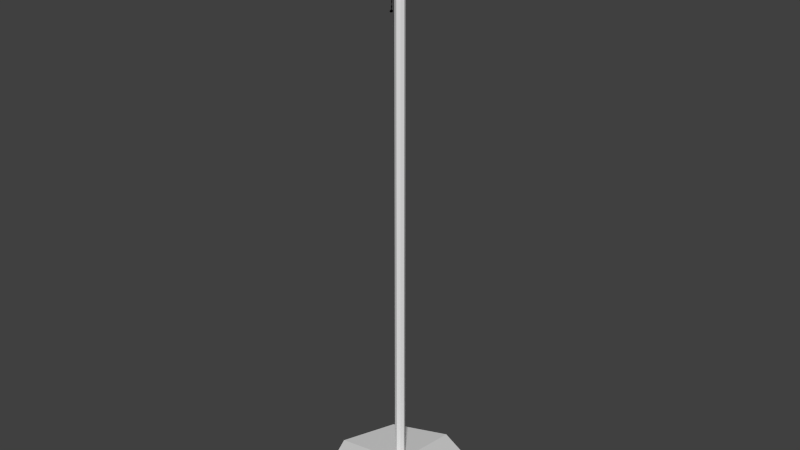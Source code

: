 # Source: tall_light_with_bulb.blend  (saved by Blender 2.73.0; exported with 4.5.12 LTS)
import bpy
from mathutils import Matrix  # noqa: F401  (used for matrix-valued properties, if any)

bpy.ops.wm.read_factory_settings(use_empty=True)
scene = bpy.context.scene
scene.name = 'Scene'

# ---- collections
col_collection_1 = bpy.data.collections.new('Collection 1'); scene.collection.children.link(col_collection_1)

# ---- materials (node trees are filled in below, after node groups)
mat_material_003 = bpy.data.materials.new('Material.003')
mat_material_003.alpha_threshold = 0.0
mat_material_003.roughness = 0.5
mat_material_001 = bpy.data.materials.new('Material.001')
mat_material_001.alpha_threshold = 0.0
mat_material_001.roughness = 0.5
mat_material_005 = bpy.data.materials.new('Material.005')
mat_material_005.alpha_threshold = 0.0
mat_material_005.diffuse_color = (0.0, 0.0, 0.0, 1.0)
mat_material_005.roughness = 0.5
mat_material_006 = bpy.data.materials.new('Material.006')
mat_material_006.alpha_threshold = 0.0
mat_material_006.roughness = 0.5

# ---- material node trees
mat_material_003.use_nodes = True; mat_material_003.node_tree.nodes.clear()
_N = mat_material_003.node_tree.nodes; _L = mat_material_003.node_tree.links
n0 = _N.new('ShaderNodeOutputMaterial'); n0.name = 'Material Output'; n0.location = (300, 300)
n1 = _N.new('ShaderNodeBsdfDiffuse'); n1.name = 'Diffuse BSDF'; n1.location = (10, 300)
n1.inputs[0].default_value = (0.002458, 0.8, 0.0, 1.0)
_L.new(n1.outputs[0], n0.inputs[0])
n0.is_active_output = True
mat_material_001.use_nodes = True; mat_material_001.node_tree.nodes.clear()
_N = mat_material_001.node_tree.nodes; _L = mat_material_001.node_tree.links
n0 = _N.new('ShaderNodeOutputMaterial'); n0.name = 'Material Output'; n0.location = (300, 300)
n1 = _N.new('ShaderNodeBsdfDiffuse'); n1.name = 'Diffuse BSDF'; n1.location = (10, 300)
n1.inputs[0].default_value = (0.07587, 0.07675, 0.8, 1.0)
_L.new(n1.outputs[0], n0.inputs[0])
n0.is_active_output = True
mat_material_006.use_nodes = True; mat_material_006.node_tree.nodes.clear()
_N = mat_material_006.node_tree.nodes; _L = mat_material_006.node_tree.links
n0 = _N.new('ShaderNodeOutputMaterial'); n0.name = 'Material Output'; n0.location = (300, 300)
n1 = _N.new('ShaderNodeBsdfDiffuse'); n1.name = 'Diffuse BSDF'; n1.location = (10, 300)
n1.inputs[0].default_value = (0.8, 0.0, 0.7344, 1.0)
_L.new(n1.outputs[0], n0.inputs[0])
n0.is_active_output = True

# ---- world
world_world = bpy.data.worlds.new('World'); scene.world = world_world
world_world.color = (0.05088, 0.05088, 0.05088)
world_world.use_sun_shadow = False
world_world.sun_shadow_jitter_overblur = 0.0
world_world.cycles.sampling_method = 'MANUAL'
world_world.cycles.sample_map_resolution = 256

# ---- meshes
me_cylinder_006 = bpy.data.meshes.new('Cylinder.006')
me_cylinder_006.from_pydata([(0.0, 20.0, 0.5312), (14.14, 14.14, 0.5312), (20.0, -8.742e-07, 0.5312), (14.14, -14.14, 0.5312), (-1.748e-06, -20.0, 0.5312), (-14.14, -14.14, 0.5312), (-20.0, 2.385e-07, 0.5312), (-14.14, 14.14, 0.5312), (14.23, 14.23, 2.689), (20.13, -8.714e-07, 2.689), (14.23, -14.23, 2.689), (-1.716e-06, -20.13, 2.689), (-14.23, -14.23, 2.689), (-20.13, 2.484e-07, 2.689), (-14.23, 14.23, 2.689), (4.41e-08, 20.13, 2.689), (-2.732e-07, 1.338, 5.813), (0.946, 0.946, 5.813), (1.338, -5.737e-08, 5.813), (0.946, -0.946, 5.813), (-3.901e-07, -1.338, 5.813), (-0.946, -0.946, 5.813), (-1.338, 1.707e-08, 5.813), (-0.946, 0.946, 5.813)], [], [(0, 1, 2, 3, 4, 5, 6, 7), (6, 13, 14, 7), (7, 14, 15, 0), (5, 12, 13, 6), (4, 11, 12, 5), (3, 10, 11, 4), (2, 9, 10, 3), (1, 8, 9, 2), (0, 15, 8, 1), (13, 22, 23, 14), (14, 23, 16, 15), (12, 21, 22, 13), (11, 20, 21, 12), (10, 19, 20, 11), (9, 18, 19, 10), (8, 17, 18, 9), (15, 16, 17, 8), (22, 21, 20, 19, 18, 17, 16, 23)])
me_cylinder_006.use_remesh_preserve_volume = False
me_cylinder_006.use_remesh_preserve_attributes = False
me_cylinder_006.use_mirror_vertex_groups = False
me_cylinder_006.update()
me_cylinder_004 = bpy.data.meshes.new('Cylinder.004')
me_cylinder_004.from_pydata([(7.922e-08, 1.319, 6.875), (4.299e-07, 1.226, 137.8), (0.8667, 0.8667, 137.8), (0.9328, 0.9328, 6.875), (1.226, 1.223e-07, 137.8), (1.319, 2.942e-08, 6.875), (0.8667, -0.8667, 137.8), (0.9328, -0.9328, 6.875), (3.228e-07, -1.226, 137.8), (-3.611e-08, -1.319, 6.875), (-0.8667, -0.8667, 137.8), (-0.9328, -0.9328, 6.875), (-1.226, 1.905e-07, 137.8), (-1.319, 1.028e-07, 6.875), (-0.8667, 0.8667, 137.8), (-0.9328, 0.9328, 6.875)], [], [(12, 10, 8, 6, 4, 2, 1, 14), (13, 12, 14, 15), (15, 14, 1, 0), (11, 10, 12, 13), (9, 8, 10, 11), (7, 6, 8, 9), (5, 4, 6, 7), (3, 2, 4, 5), (13, 15, 0, 3, 5, 7, 9, 11), (0, 1, 2, 3)])
me_cylinder_004.use_remesh_preserve_volume = False
me_cylinder_004.use_remesh_preserve_attributes = False
me_cylinder_004.use_mirror_vertex_groups = False
me_cylinder_004.update()
me_cylinder_001 = bpy.data.meshes.new('Cylinder.001')
me_cylinder_001.from_pydata([(-1.845e-07, 1.223, 137.9), (0.8649, 0.865, 137.9), (1.223, 9.372e-08, 137.9), (0.8649, -0.865, 137.9), (-2.914e-07, -1.223, 137.9), (-0.8649, -0.865, 137.9), (-1.223, 1.618e-07, 137.9), (-0.8649, 0.865, 137.9), (2e-06, 2.5, 140.8), (1.767, 1.768, 140.8), (2.5, -8.474e-09, 140.8), (1.767, -1.768, 140.8), (1.781e-06, -2.5, 140.8), (-1.767, -1.768, 140.8), (-2.5, 1.306e-07, 140.8), (-1.767, 1.768, 140.8), (-6.162e-06, 1.814, 143.7), (1.282, 1.282, 143.7), (1.813, 4.862e-08, 143.7), (1.282, -1.282, 143.7), (-6.321e-06, -1.814, 143.7), (-1.282, -1.282, 143.7), (-1.813, 1.495e-07, 143.7), (-1.282, 1.282, 143.7), (-6.038e-06, 2.5, 146.2), (1.767, 1.768, 146.2), (2.5, -8.474e-09, 146.2), (1.767, -1.768, 146.2), (-6.256e-06, -2.5, 146.2), (-1.768, -1.768, 146.2), (-2.5, 1.306e-07, 146.2), (-1.768, 1.768, 146.2), (-2.305e-07, 1.302, 6.219), (0.9204, 0.9205, 6.219), (1.302, 4.64e-08, 6.219), (0.9204, -0.9205, 6.219), (-3.443e-07, -1.302, 6.219), (-0.9204, -0.9205, 6.219), (-1.302, 1.188e-07, 6.219), (-0.9204, 0.9205, 6.219)], [], [(8, 24, 25, 9), (32, 0, 1, 33), (33, 1, 2, 34), (34, 2, 3, 35), (35, 3, 4, 36), (36, 4, 5, 37), (37, 5, 6, 38), (0, 7, 15, 8), (39, 7, 0, 32), (38, 6, 7, 39), (16, 17, 25, 24), (7, 6, 14, 15), (6, 5, 13, 14), (5, 4, 12, 13), (4, 3, 11, 12), (3, 2, 10, 11), (2, 1, 9, 10), (1, 0, 8, 9), (14, 30, 31, 15), (15, 31, 24, 8), (14, 13, 29, 30), (12, 28, 29, 13), (11, 27, 28, 12), (10, 26, 27, 11), (9, 25, 26, 10), (17, 16, 23, 22, 21, 20, 19, 18), (19, 20, 28, 27), (21, 22, 30, 29), (23, 16, 24, 31), (31, 30, 22, 23), (29, 28, 20, 21), (27, 26, 18, 19), (17, 18, 26, 25), (38, 39, 32, 33, 34, 35, 36, 37)])
me_cylinder_001.polygons.foreach_set('use_smooth', [True] * 34)
_uv = me_cylinder_001.uv_layers.new(name='UVMap')
_uv.uv.foreach_set('vector', [0.0312, 0.979, 0.03144, 1.0, 0.02364, 0.9999, 0.02419, 0.9788, 0.03335, 4.244e-05, 0.03109, 0.9654, 0.0249, 0.9652, 0.02606, 5.299e-05, 0.02606, 5.299e-05, 0.0249, 0.9652, 0.01885, 0.9648, 0.01877, 6.701e-05, 0.01877, 6.701e-05, 0.01885, 0.9648, 0.01293, 0.9644, 0.01148, 8.462e-05, 0.01148, 8.462e-05, 0.01293, 0.9644, 0.007302, 0.9638, 0.004189, 0.0001059, 0.06252, 3.615e-05, 0.05476, 0.9636, 0.04918, 0.9643, 0.05523, 3.207e-05, 0.05523, 3.207e-05, 0.04918, 0.9643, 0.0433, 0.9648, 0.04793, 3.195e-05, 0.03109, 0.9654, 0.03728, 0.9652, 0.03819, 0.9787, 0.0312, 0.979, 0.04064, 3.543e-05, 0.03728, 0.9652, 0.03109, 0.9654, 0.03335, 4.244e-05, 0.04793, 3.195e-05, 0.0433, 0.9648, 0.03728, 0.9652, 0.04064, 3.543e-05, 0.09843, 0.03354, 0.09809, 0.02769, 0.1142, 0.02262, 0.1142, 0.03961, 0.03728, 0.9652, 0.0433, 0.9648, 0.04533, 0.978, 0.03819, 0.9787, 0.0433, 0.9648, 0.04918, 0.9643, 0.05261, 0.9772, 0.04533, 0.978, 0.04918, 0.9643, 0.05476, 0.9636, 0.0601, 0.9757, 0.05261, 0.9772, 0.007302, 0.9638, 0.01293, 0.9644, 0.009631, 0.9775, 0.001992, 0.9761, 0.01293, 0.9644, 0.01885, 0.9648, 0.017, 0.9782, 0.009631, 0.9775, 0.01885, 0.9648, 0.0249, 0.9652, 0.02419, 0.9788, 0.017, 0.9782, 0.0249, 0.9652, 0.03109, 0.9654, 0.0312, 0.979, 0.02419, 0.9788, 0.04533, 0.978, 0.04699, 0.9992, 0.03922, 0.9997, 0.03819, 0.9787, 0.03819, 0.9787, 0.03922, 0.9997, 0.03144, 1.0, 0.0312, 0.979, 0.04533, 0.978, 0.05261, 0.9772, 0.05476, 0.9985, 0.04699, 0.9992, 0.0601, 0.9757, 0.06252, 0.9977, 0.05476, 0.9985, 0.05261, 0.9772, 0.009631, 0.9775, 0.007932, 0.9992, 3.195e-05, 0.9986, 0.001992, 0.9761, 0.017, 0.9782, 0.0158, 0.9997, 0.007932, 0.9992, 0.009631, 0.9775, 0.02419, 0.9788, 0.02364, 0.9999, 0.0158, 0.9997, 0.017, 0.9782, 0.09809, 0.02769, 0.09843, 0.03354, 0.09478, 0.03778, 0.08842, 0.03877, 0.08161, 0.03522, 0.07544, 0.02742, 0.08528, 0.02235, 0.09338, 0.02292, 0.08528, 0.02235, 0.07544, 0.02742, 0.06671, 5.549e-05, 0.0882, 3.195e-05, 0.08161, 0.03522, 0.08842, 0.03877, 0.08965, 0.05474, 0.07529, 0.05175, 0.09478, 0.03778, 0.09843, 0.03354, 0.1142, 0.03961, 0.1036, 0.05069, 0.1036, 0.05069, 0.08965, 0.05474, 0.08842, 0.03877, 0.09478, 0.03778, 0.07529, 0.05175, 0.06258, 0.04357, 0.07544, 0.02742, 0.08161, 0.03522, 0.0882, 3.195e-05, 0.105, 0.008182, 0.09338, 0.02292, 0.08528, 0.02235, 0.09809, 0.02769, 0.09338, 0.02292, 0.105, 0.008182, 0.1142, 0.02262, 0.0742, 0.05481, 0.07901, 0.05962, 0.07902, 0.06642, 0.0742, 0.07124, 0.0674, 0.07124, 0.06258, 0.06642, 0.06258, 0.05962, 0.06739, 0.05481])
me_cylinder_001.materials.append(mat_material_003)
me_cylinder_001.use_remesh_preserve_volume = False
me_cylinder_001.use_remesh_preserve_attributes = False
me_cylinder_001.use_mirror_vertex_groups = False
me_cylinder_001.update()
me_cylinder_005 = bpy.data.meshes.new('Cylinder.005')
me_cylinder_005.from_pydata([(-1.542e-07, 2.737, 151.7), (1.935, 1.935, 151.7), (2.737, 9.068e-08, 151.7), (1.935, -1.935, 151.7), (-3.935e-07, -2.737, 151.7), (-1.935, -1.935, 151.7), (-2.737, 2.429e-07, 151.7), (-1.935, 1.935, 151.7), (5.495e-07, 3.26, 149.2), (2.305, 2.305, 149.2), (3.26, 3.906e-07, 149.2), (2.305, -2.305, 149.2), (2.645e-07, -3.26, 149.2), (-2.305, -2.305, 149.2), (-3.26, 5.72e-07, 149.2), (-2.305, 2.305, 149.2), (0.9368, 0.9368, 138.1), (1.325, 1.834e-07, 138.1), (0.9368, -0.9368, 138.1), (6.999e-07, -1.325, 138.1), (-0.9368, -0.9368, 138.1), (-1.325, 2.571e-07, 138.1), (-0.9368, 0.9368, 138.1), (8.157e-07, 1.325, 138.1), (9.664e-07, 2.515, 140.8), (1.778, 1.778, 140.8), (2.515, 5.476e-08, 140.8), (1.778, -1.778, 140.8), (7.465e-07, -2.515, 140.8), (-1.778, -1.778, 140.8), (-2.515, 1.947e-07, 140.8), (-1.778, 1.778, 140.8)], [], [(8, 0, 1, 9), (9, 1, 2, 10), (10, 2, 3, 11), (11, 3, 4, 12), (12, 4, 5, 13), (13, 5, 6, 14), (1, 0, 7, 6, 5, 4, 3, 2), (15, 7, 0, 8), (14, 6, 7, 15), (30, 14, 15, 31), (31, 15, 8, 24), (29, 13, 14, 30), (28, 12, 13, 29), (27, 11, 12, 28), (26, 10, 11, 27), (25, 9, 10, 26), (24, 8, 9, 25), (23, 16, 17, 18, 19, 20, 21, 22), (23, 24, 25, 16), (16, 25, 26, 17), (17, 26, 27, 18), (18, 27, 28, 19), (19, 28, 29, 20), (20, 29, 30, 21), (22, 31, 24, 23), (21, 30, 31, 22)])
me_cylinder_005.use_remesh_preserve_volume = False
me_cylinder_005.use_remesh_preserve_attributes = False
me_cylinder_005.use_mirror_vertex_groups = False
me_cylinder_005.update()
me_cylinder_002 = bpy.data.meshes.new('Cylinder.002')
me_cylinder_002.from_pydata([(0.0, 20.0, 2.668), (14.14, 14.14, 2.668), (20.0, -8.742e-07, 2.668), (14.14, -14.14, 2.668), (-1.748e-06, -20.0, 2.668), (-14.14, -14.14, 2.668), (-20.0, 2.385e-07, 2.668), (-14.14, 14.14, 2.668), (-2.601e-07, 1.333, 5.81), (0.9428, 0.9428, 5.81), (1.333, 1.02e-08, 5.81), (0.9428, -0.9428, 5.81), (-3.767e-07, -1.333, 5.81), (-0.9428, -0.9428, 5.81), (-1.333, 8.438e-08, 5.81), (-0.9428, 0.9428, 5.81), (-2.601e-07, 1.333, 5.81), (0.9428, 0.9428, 5.81), (1.333, 1.02e-08, 5.81), (0.9428, -0.9428, 5.81), (-3.767e-07, -1.333, 5.81), (-0.9428, -0.9428, 5.81), (-1.333, 8.438e-08, 5.81), (-0.9428, 0.9428, 5.81), (-6.212e-08, 1.333, 4.518), (0.9428, 0.9428, 4.518), (1.333, 1.02e-08, 4.518), (0.9428, -0.9428, 4.518), (-1.787e-07, -1.333, 4.518), (-0.9428, -0.9428, 4.518), (-1.333, 8.438e-08, 4.518), (-0.9428, 0.9428, 4.518), (0.0, 20.0, 0.8081), (14.14, 14.14, 0.8081), (20.0, -8.742e-07, 0.8081), (14.14, -14.14, 0.8081), (-1.748e-06, -20.0, 0.8081), (-14.14, -14.14, 0.8081), (-20.0, 2.385e-07, 0.8081), (-14.14, 14.14, 0.8081), (0.0, 20.0, 2.668), (14.14, 14.14, 2.668), (20.0, -8.742e-07, 2.668), (14.14, -14.14, 2.668), (-1.748e-06, -20.0, 2.668), (-14.14, -14.14, 2.668), (-20.0, 2.385e-07, 2.668), (-14.14, 14.14, 2.668), (-2.601e-07, 1.333, 5.81), (0.9428, 0.9428, 5.81), (1.333, 1.02e-08, 5.81), (0.9428, -0.9428, 5.81), (-3.767e-07, -1.333, 5.81), (-0.9428, -0.9428, 5.81), (-1.333, 8.438e-08, 5.81), (-0.9428, 0.9428, 5.81)], [(49, 41), (50, 42), (51, 43), (52, 44), (53, 45), (54, 46), (55, 47), (40, 48)], [(6, 14, 15, 7), (7, 15, 8, 0), (5, 13, 14, 6), (4, 12, 13, 5), (3, 11, 12, 4), (2, 10, 11, 3), (1, 9, 10, 2), (0, 8, 9, 1), (9, 8, 16, 17), (10, 9, 17, 18), (11, 10, 18, 19), (12, 11, 19, 20), (13, 12, 20, 21), (14, 13, 21, 22), (8, 15, 23, 16), (15, 14, 22, 23), (22, 21, 29, 30), (21, 20, 28, 29), (20, 19, 27, 28), (19, 18, 26, 27), (18, 17, 25, 26), (30, 29, 28, 27, 26, 25, 24, 31), (17, 16, 24, 25), (16, 23, 31, 24), (23, 22, 30, 31), (32, 33, 34, 35, 36, 37, 38, 39), (38, 46, 47, 39), (39, 47, 40, 32), (37, 45, 46, 38), (36, 44, 45, 37), (35, 43, 44, 36), (34, 42, 43, 35), (33, 41, 42, 34), (32, 40, 41, 33)])
me_cylinder_002.polygons.foreach_set('use_smooth', [True] * 34)
_uv = me_cylinder_002.uv_layers.new(name='UVMap')
_uv.uv.foreach_set('vector', [0.0001646, 0.151, 0.2342, 0.2464, 0.2342, 0.26, 0.0001646, 0.3554, 0.0001646, 0.3554, 0.2342, 0.26, 0.2437, 0.2698, 0.143, 0.5016, 0.143, 0.004856, 0.2437, 0.2366, 0.2342, 0.2464, 0.0001646, 0.151, 0.3473, 0.0001646, 0.2574, 0.2363, 0.2437, 0.2366, 0.143, 0.004856, 0.5061, 0.1626, 0.2679, 0.2472, 0.2589, 0.237, 0.3701, 0.01007, 0.4967, 0.3668, 0.2673, 0.2608, 0.2679, 0.2472, 0.5061, 0.1626, 0.3473, 0.5062, 0.2574, 0.2701, 0.2673, 0.2608, 0.4967, 0.3668, 0.143, 0.5016, 0.2437, 0.2698, 0.2574, 0.2701, 0.3473, 0.5062, 0.2574, 0.2701, 0.2437, 0.2698, 0.2437, 0.2698, 0.2574, 0.2701, 0.2673, 0.2608, 0.2574, 0.2701, 0.2574, 0.2701, 0.2673, 0.2608, 0.2679, 0.2472, 0.2673, 0.2608, 0.2673, 0.2608, 0.2679, 0.2472, 0.2589, 0.237, 0.2679, 0.2472, 0.2679, 0.2472, 0.2589, 0.237, 0.2437, 0.2366, 0.2574, 0.2363, 0.2574, 0.2363, 0.2437, 0.2366, 0.2342, 0.2464, 0.2437, 0.2366, 0.2437, 0.2366, 0.2342, 0.2464, 0.2437, 0.2698, 0.2342, 0.26, 0.2342, 0.26, 0.2437, 0.2698, 0.2342, 0.26, 0.2342, 0.2464, 0.2342, 0.2464, 0.2342, 0.26, 0.4368, 0.5238, 0.4232, 0.5238, 0.4232, 0.5066, 0.4368, 0.5066, 0.4232, 0.5238, 0.4096, 0.5238, 0.4096, 0.5066, 0.4232, 0.5066, 0.5186, 0.5238, 0.5049, 0.5238, 0.5049, 0.5066, 0.5186, 0.5066, 0.5049, 0.5238, 0.4913, 0.5238, 0.4913, 0.5066, 0.5049, 0.5066, 0.4913, 0.5238, 0.4777, 0.5238, 0.4777, 0.5066, 0.4913, 0.5066, 0.5189, 0.5298, 0.5189, 0.5162, 0.5285, 0.5066, 0.5421, 0.5066, 0.5518, 0.5162, 0.5518, 0.5298, 0.5421, 0.5395, 0.5285, 0.5395, 0.4777, 0.5238, 0.4641, 0.5238, 0.4641, 0.5066, 0.4777, 0.5066, 0.4641, 0.5238, 0.4504, 0.5238, 0.4504, 0.5066, 0.4641, 0.5066, 0.4504, 0.5238, 0.4368, 0.5238, 0.4368, 0.5066, 0.4504, 0.5066, 0.651, 0.0001646, 0.8553, 0.0001646, 0.9998, 0.1447, 0.9998, 0.349, 0.8553, 0.4936, 0.651, 0.4936, 0.5064, 0.349, 0.5064, 0.1447, 0.0001646, 0.5314, 0.0001646, 0.5066, 0.2045, 0.5066, 0.2045, 0.5314, 0.2049, 0.6069, 0.2049, 0.5821, 0.4092, 0.5821, 0.4092, 0.6069, 0.0001646, 0.6069, 0.0001646, 0.5821, 0.2045, 0.5821, 0.2045, 0.6069, 0.4092, 0.5569, 0.4092, 0.5817, 0.2049, 0.5817, 0.2049, 0.5569, 0.4092, 0.5317, 0.4092, 0.5566, 0.2049, 0.5566, 0.2049, 0.5317, 0.4092, 0.5066, 0.4092, 0.5314, 0.2049, 0.5314, 0.2049, 0.5066, 0.2045, 0.5317, 0.2045, 0.5566, 0.0001646, 0.5566, 0.0001646, 0.5317, 0.0001646, 0.5817, 0.0001646, 0.5569, 0.2045, 0.5569, 0.2045, 0.5817])
me_cylinder_002.materials.append(mat_material_001)
me_cylinder_002.use_remesh_preserve_volume = False
me_cylinder_002.use_remesh_preserve_attributes = False
me_cylinder_002.use_mirror_vertex_groups = False
me_cylinder_002.update()
me_cylinder_003 = bpy.data.meshes.new('Cylinder.003')
me_cylinder_003.from_pydata([(-2.2, 0.9023, 142.7), (-2.135, 0.8748, 142.8), (-2.264, 0.9298, 142.8), (-2.049, 1.258, 142.9), (-2.029, 1.124, 143.0), (-2.159, 1.179, 143.0), (-2.106, 1.122, 143.4), (-2.07, 1.029, 143.3), (-2.199, 1.084, 143.3), (-2.293, 0.6826, 143.4), (-2.2, 0.721, 143.3), (-2.33, 0.776, 143.3), (-2.351, 0.5469, 142.9), (-2.241, 0.626, 143.0), (-2.37, 0.681, 143.0), (-3.525, 1.607, 126.6), (-2.17, 0.9529, 143.1), (-3.358, 1.484, 126.6), (-2.17, 0.9422, 143.1), (-3.328, 1.278, 126.6), (-2.179, 0.9117, 143.1), (-3.452, 1.111, 126.6), (-2.191, 0.8795, 143.1), (-3.658, 1.079, 126.6), (-2.199, 0.8643, 143.1), (-3.825, 1.202, 126.5), (-2.199, 0.8751, 143.2), (-3.856, 1.407, 126.5), (-2.191, 0.9056, 143.2), (-3.731, 1.575, 126.5), (-2.179, 0.9377, 143.2), (-3.152, 1.427, 142.8), (-3.102, 1.379, 142.7), (-3.101, 1.284, 142.7), (-3.149, 1.198, 142.7), (-3.219, 1.172, 142.8), (-3.271, 1.221, 142.8), (-3.27, 1.315, 142.8), (-3.219, 1.4, 142.8), (-3.406, 1.438, 141.6), (-3.4, 1.341, 141.6), (-3.454, 1.258, 141.6), (-3.537, 1.236, 141.6), (-3.6, 1.289, 141.7), (-3.605, 1.386, 141.7), (-3.552, 1.47, 141.7), (-3.469, 1.491, 141.6), (-2.78, 1.235, 143.0), (-2.753, 1.195, 142.9), (-2.763, 1.104, 142.9), (-2.806, 1.016, 142.9), (-2.854, 0.9827, 143.0), (-2.882, 1.023, 143.1), (-2.872, 1.114, 143.1), (-2.83, 1.202, 143.1), (-3.394, 1.489, 142.2), (-3.33, 1.435, 142.2), (-3.321, 1.337, 142.1), (-3.374, 1.254, 142.2), (-3.458, 1.232, 142.2), (-3.522, 1.286, 142.2), (-3.529, 1.383, 142.2), (-3.476, 1.467, 142.2), (-3.512, 1.472, 131.8), (-3.509, 1.446, 131.8), (-3.524, 1.424, 131.8), (-3.548, 1.419, 131.8), (-3.567, 1.434, 131.8), (-3.57, 1.46, 131.8), (-3.555, 1.482, 131.8), (-3.531, 1.487, 131.8), (-3.227, 1.575, 126.9), (-3.182, 1.265, 126.9), (-3.37, 1.011, 126.9), (-3.681, 0.9622, 126.9), (-3.932, 1.147, 126.8), (-3.978, 1.458, 126.8), (-3.79, 1.712, 126.8), (-3.479, 1.761, 126.9), (-3.517, 1.584, 127.1), (-3.39, 1.49, 127.1), (-3.367, 1.332, 127.1), (-3.463, 1.203, 127.1), (-3.62, 1.177, 127.1), (-3.748, 1.271, 127.1), (-3.77, 1.429, 127.1), (-3.675, 1.559, 127.1), (-3.554, 1.43, 127.2), (-3.526, 1.41, 127.2), (-3.521, 1.376, 127.2), (-3.542, 1.347, 127.2), (-3.576, 1.342, 127.2), (-3.604, 1.362, 127.2), (-3.609, 1.396, 127.2), (-3.588, 1.424, 127.2), (-2.596, 1.078, 143.1), (-2.356, 1.101, 143.1), (-2.347, 1.067, 143.0), (-2.591, 1.067, 143.0), (-2.366, 0.9797, 143.0), (-2.595, 1.042, 143.0), (-2.403, 0.8898, 143.0), (-2.606, 1.017, 143.0), (-2.435, 0.8499, 143.1), (-2.617, 1.007, 143.1), (-2.444, 0.8837, 143.2), (-2.622, 1.017, 143.1), (-2.426, 0.9714, 143.2), (-2.618, 1.042, 143.1), (-2.389, 1.061, 143.2), (-2.607, 1.067, 143.1), (-2.982, 1.226, 142.9), (-2.983, 1.202, 142.9), (-2.995, 1.178, 142.9), (-3.011, 1.17, 142.9), (-3.022, 1.182, 142.9), (-3.02, 1.207, 142.9), (-3.008, 1.23, 142.9), (-2.992, 1.238, 142.9), (-3.299, 1.358, 142.5), (-3.287, 1.347, 142.5), (-3.286, 1.326, 142.5), (-3.297, 1.307, 142.5), (-3.313, 1.302, 142.5), (-3.326, 1.313, 142.5), (-3.326, 1.334, 142.5), (-3.315, 1.352, 142.5), (-3.418, 1.385, 141.9), (-3.416, 1.354, 141.9), (-3.433, 1.327, 141.9), (-3.46, 1.32, 141.9), (-3.48, 1.337, 141.9), (-3.482, 1.369, 141.9), (-3.465, 1.396, 141.9), (-3.439, 1.403, 141.9), (-3.513, 1.412, 141.4), (-3.49, 1.392, 141.4), (-3.488, 1.358, 141.4), (-3.507, 1.328, 141.4), (-3.537, 1.32, 141.4), (-3.56, 1.339, 141.4), (-3.562, 1.374, 141.4), (-3.543, 1.404, 141.4), (-3.452, 1.442, 141.0), (-3.446, 1.345, 141.0), (-3.5, 1.262, 141.0), (-3.583, 1.241, 141.1), (-3.647, 1.294, 141.1), (-3.653, 1.391, 141.1), (-3.599, 1.474, 141.1), (-3.516, 1.496, 141.1), (-3.538, 1.397, 140.7), (-3.536, 1.363, 140.7), (-3.556, 1.333, 140.7), (-3.586, 1.325, 140.7), (-3.609, 1.344, 140.7), (-3.611, 1.379, 140.7), (-3.591, 1.409, 140.7), (-3.562, 1.416, 140.7), (-3.497, 1.447, 140.3), (-3.49, 1.351, 140.3), (-3.544, 1.267, 140.3), (-3.629, 1.246, 140.3), (-3.693, 1.3, 140.3), (-3.699, 1.396, 140.3), (-3.645, 1.48, 140.3), (-3.561, 1.501, 140.3), (-3.571, 1.412, 139.9), (-3.569, 1.373, 139.9), (-3.59, 1.34, 139.9), (-3.625, 1.331, 139.9), (-3.651, 1.353, 139.9), (-3.653, 1.392, 139.9), (-3.631, 1.426, 139.9), (-3.598, 1.434, 139.9), (-3.527, 1.454, 139.5), (-3.52, 1.357, 139.5), (-3.575, 1.273, 139.5), (-3.66, 1.252, 139.5), (-3.725, 1.306, 139.5), (-3.732, 1.403, 139.5), (-3.677, 1.487, 139.5), (-3.592, 1.508, 139.5), (-3.584, 1.407, 139.0), (-3.581, 1.365, 139.0), (-3.605, 1.328, 139.0), (-3.643, 1.319, 139.1), (-3.671, 1.343, 139.1), (-3.674, 1.385, 139.1), (-3.65, 1.422, 139.1), (-3.613, 1.431, 139.1), (-3.538, 1.46, 138.6), (-3.531, 1.363, 138.6), (-3.585, 1.279, 138.6), (-3.671, 1.259, 138.6), (-3.737, 1.313, 138.6), (-3.744, 1.41, 138.6), (-3.69, 1.494, 138.6), (-3.604, 1.514, 138.6), (-3.591, 1.424, 138.1), (-3.588, 1.379, 138.1), (-3.613, 1.34, 138.1), (-3.653, 1.331, 138.2), (-3.684, 1.356, 138.2), (-3.687, 1.401, 138.2), (-3.662, 1.439, 138.2), (-3.622, 1.449, 138.2), (-3.534, 1.467, 137.7), (-3.526, 1.369, 137.7), (-3.581, 1.286, 137.7), (-3.668, 1.266, 137.7), (-3.735, 1.32, 137.7), (-3.742, 1.418, 137.7), (-3.687, 1.501, 137.7), (-3.601, 1.521, 137.7), (-3.596, 1.42, 137.1), (-3.594, 1.39, 137.1), (-3.611, 1.365, 137.1), (-3.637, 1.359, 137.1), (-3.658, 1.375, 137.1), (-3.66, 1.405, 137.1), (-3.643, 1.43, 137.1), (-3.617, 1.436, 137.1), (-3.517, 1.474, 136.6), (-3.509, 1.377, 136.6), (-3.565, 1.294, 136.6), (-3.652, 1.274, 136.6), (-3.72, 1.329, 136.6), (-3.728, 1.426, 136.6), (-3.672, 1.509, 136.6), (-3.585, 1.529, 136.6), (-3.585, 1.424, 136.2), (-3.501, 1.483, 135.8), (-3.556, 1.444, 135.3), (-3.488, 1.494, 134.9), (-3.547, 1.456, 134.4), (-3.476, 1.507, 134.0), (-3.533, 1.468, 133.6), (-3.46, 1.521, 133.1), (-3.527, 1.481, 132.7), (-3.441, 1.527, 132.3), (-3.582, 1.399, 136.2), (-3.493, 1.385, 135.8), (-3.553, 1.406, 135.3), (-3.479, 1.397, 134.9), (-3.543, 1.418, 134.4), (-3.467, 1.409, 134.0), (-3.529, 1.433, 133.6), (-3.45, 1.424, 133.1), (-3.524, 1.448, 132.7), (-3.431, 1.429, 132.3), (-3.597, 1.378, 136.2), (-3.548, 1.302, 135.8), (-3.575, 1.374, 135.3), (-3.535, 1.314, 134.9), (-3.565, 1.386, 134.4), (-3.523, 1.327, 134.0), (-3.55, 1.403, 133.6), (-3.507, 1.341, 133.1), (-3.543, 1.42, 132.7), (-3.487, 1.346, 132.3), (-3.619, 1.373, 136.2), (-3.637, 1.283, 135.8), (-3.609, 1.367, 135.3), (-3.624, 1.294, 134.9), (-3.599, 1.379, 134.4), (-3.612, 1.307, 134.0), (-3.582, 1.396, 133.6), (-3.597, 1.322, 133.1), (-3.574, 1.414, 132.7), (-3.578, 1.327, 132.3), (-3.637, 1.387, 136.2), (-3.705, 1.338, 135.8), (-3.635, 1.388, 135.3), (-3.693, 1.35, 134.9), (-3.626, 1.4, 134.4), (-3.682, 1.363, 134.0), (-3.607, 1.416, 133.6), (-3.667, 1.378, 133.1), (-3.598, 1.433, 132.7), (-3.65, 1.384, 132.3), (-3.639, 1.412, 136.2), (-3.713, 1.435, 135.8), (-3.639, 1.426, 135.3), (-3.702, 1.447, 134.9), (-3.63, 1.438, 134.4), (-3.691, 1.461, 134.0), (-3.61, 1.452, 133.6), (-3.677, 1.476, 133.1), (-3.601, 1.466, 132.7), (-3.66, 1.482, 132.3), (-3.624, 1.433, 136.2), (-3.657, 1.518, 135.8), (-3.617, 1.458, 135.3), (-3.646, 1.53, 134.9), (-3.608, 1.47, 134.4), (-3.635, 1.544, 134.0), (-3.59, 1.481, 133.6), (-3.62, 1.558, 133.1), (-3.582, 1.494, 132.7), (-3.603, 1.564, 132.3), (-3.512, 1.583, 132.3), (-3.551, 1.501, 132.7), (-3.531, 1.577, 133.1), (-3.558, 1.488, 133.6), (-3.546, 1.563, 134.0), (-3.574, 1.478, 134.4), (-3.558, 1.55, 134.9), (-3.583, 1.465, 135.3), (-3.57, 1.538, 135.8), (-3.602, 1.438, 136.2), (-3.513, 1.543, 127.8), (-3.522, 1.462, 128.4), (-3.489, 1.554, 128.9), (-3.503, 1.455, 129.5), (-3.471, 1.534, 130.1), (-3.488, 1.45, 130.7), (-3.476, 1.548, 131.2), (-3.404, 1.492, 131.2), (-3.462, 1.43, 130.7), (-3.396, 1.476, 130.1), (-3.48, 1.437, 129.5), (-3.412, 1.496, 129.0), (-3.501, 1.447, 128.4), (-3.434, 1.484, 127.8), (-3.393, 1.393, 131.2), (-3.458, 1.395, 130.7), (-3.384, 1.378, 130.1), (-3.477, 1.407, 129.5), (-3.399, 1.397, 129.0), (-3.498, 1.421, 128.4), (-3.42, 1.385, 127.8), (-3.45, 1.311, 131.2), (-3.478, 1.366, 130.7), (-3.443, 1.296, 130.1), (-3.494, 1.383, 129.5), (-3.458, 1.315, 129.0), (-3.514, 1.399, 128.4), (-3.48, 1.303, 127.8), (-3.542, 1.293, 131.2), (-3.511, 1.36, 130.7), (-3.537, 1.278, 130.1), (-3.523, 1.377, 129.5), (-3.554, 1.298, 128.9), (-3.539, 1.395, 128.4), (-3.578, 1.287, 127.8), (-3.615, 1.349, 131.2), (-3.537, 1.38, 130.7), (-3.611, 1.335, 130.1), (-3.546, 1.395, 129.5), (-3.631, 1.356, 128.9), (-3.559, 1.41, 128.4), (-3.657, 1.345, 127.8), (-3.625, 1.448, 131.2), (-3.541, 1.415, 130.7), (-3.623, 1.434, 130.1), (-3.55, 1.425, 129.5), (-3.644, 1.454, 128.9), (-3.563, 1.436, 128.4), (-3.671, 1.444, 127.8), (-3.568, 1.53, 131.2), (-3.521, 1.444, 130.7), (-3.565, 1.516, 130.1), (-3.532, 1.449, 129.5), (-3.585, 1.537, 128.9), (-3.547, 1.457, 128.4), (-3.611, 1.526, 127.8)], [], [(0, 3, 4, 1), (1, 4, 5, 2), (0, 2, 5, 3), (3, 6, 7, 4), (4, 7, 8, 5), (5, 8, 6, 3), (6, 9, 10, 7), (7, 10, 11, 8), (8, 11, 9, 6), (9, 12, 13, 10), (10, 13, 14, 11), (11, 14, 12, 9), (12, 0, 1, 13), (13, 1, 2, 14), (14, 2, 0, 12), (96, 16, 18, 97), (97, 18, 20, 99), (99, 20, 22, 101), (101, 22, 24, 103), (103, 24, 26, 105), (105, 26, 28, 107), (18, 16, 30, 28, 26, 24, 22, 20), (109, 30, 16, 96), (107, 28, 30, 109), (15, 17, 19, 21, 23, 25, 27, 29), (125, 37, 38, 126), (126, 38, 31, 119), (124, 36, 37, 125), (123, 35, 36, 124), (122, 34, 35, 123), (121, 33, 34, 122), (120, 32, 33, 121), (119, 31, 32, 120), (135, 46, 39, 136), (136, 39, 40, 137), (137, 40, 41, 138), (138, 41, 42, 139), (139, 42, 43, 140), (140, 43, 44, 141), (142, 45, 46, 135), (141, 44, 45, 142), (116, 53, 54, 117), (117, 54, 47, 118), (115, 52, 53, 116), (114, 51, 52, 115), (113, 50, 51, 114), (112, 49, 50, 113), (111, 48, 49, 112), (118, 47, 48, 111), (134, 55, 56, 127), (127, 56, 57, 128), (128, 57, 58, 129), (129, 58, 59, 130), (130, 59, 60, 131), (131, 60, 61, 132), (133, 62, 55, 134), (132, 61, 62, 133), (353, 68, 69, 360), (360, 69, 70, 317), (346, 67, 68, 353), (339, 66, 67, 346), (332, 65, 66, 339), (325, 64, 65, 332), (318, 63, 64, 325), (317, 70, 63, 318), (15, 78, 71, 17), (17, 71, 72, 19), (19, 72, 73, 21), (21, 73, 74, 23), (23, 74, 75, 25), (25, 75, 76, 27), (29, 77, 78, 15), (27, 76, 77, 29), (78, 79, 80, 71), (71, 80, 81, 72), (72, 81, 82, 73), (73, 82, 83, 74), (74, 83, 84, 75), (75, 84, 85, 76), (77, 86, 79, 78), (76, 85, 86, 77), (79, 87, 88, 80), (80, 88, 89, 81), (81, 89, 90, 82), (82, 90, 91, 83), (83, 91, 92, 84), (84, 92, 93, 85), (86, 94, 87, 79), (85, 93, 94, 86), (53, 108, 110, 54), (108, 107, 109, 110), (54, 110, 95, 47), (110, 109, 96, 95), (52, 106, 108, 53), (106, 105, 107, 108), (51, 104, 106, 52), (104, 103, 105, 106), (50, 102, 104, 51), (102, 101, 103, 104), (49, 100, 102, 50), (100, 99, 101, 102), (48, 98, 100, 49), (98, 97, 99, 100), (47, 95, 98, 48), (95, 96, 97, 98), (31, 118, 111, 32), (32, 111, 112, 33), (33, 112, 113, 34), (34, 113, 114, 35), (35, 114, 115, 36), (36, 115, 116, 37), (38, 117, 118, 31), (37, 116, 117, 38), (55, 119, 120, 56), (56, 120, 121, 57), (57, 121, 122, 58), (58, 122, 123, 59), (59, 123, 124, 60), (60, 124, 125, 61), (62, 126, 119, 55), (61, 125, 126, 62), (44, 132, 133, 45), (45, 133, 134, 46), (43, 131, 132, 44), (42, 130, 131, 43), (41, 129, 130, 42), (40, 128, 129, 41), (39, 127, 128, 40), (46, 134, 127, 39), (148, 141, 142, 149), (149, 142, 135, 150), (147, 140, 141, 148), (146, 139, 140, 147), (145, 138, 139, 146), (144, 137, 138, 145), (143, 136, 137, 144), (150, 135, 136, 143), (158, 150, 143, 151), (151, 143, 144, 152), (152, 144, 145, 153), (153, 145, 146, 154), (154, 146, 147, 155), (155, 147, 148, 156), (157, 149, 150, 158), (156, 148, 149, 157), (164, 156, 157, 165), (165, 157, 158, 166), (163, 155, 156, 164), (162, 154, 155, 163), (161, 153, 154, 162), (160, 152, 153, 161), (159, 151, 152, 160), (166, 158, 151, 159), (174, 166, 159, 167), (167, 159, 160, 168), (168, 160, 161, 169), (169, 161, 162, 170), (170, 162, 163, 171), (171, 163, 164, 172), (173, 165, 166, 174), (172, 164, 165, 173), (180, 172, 173, 181), (181, 173, 174, 182), (179, 171, 172, 180), (178, 170, 171, 179), (177, 169, 170, 178), (176, 168, 169, 177), (175, 167, 168, 176), (182, 174, 167, 175), (190, 182, 175, 183), (183, 175, 176, 184), (184, 176, 177, 185), (185, 177, 178, 186), (186, 178, 179, 187), (187, 179, 180, 188), (189, 181, 182, 190), (188, 180, 181, 189), (196, 188, 189, 197), (197, 189, 190, 198), (195, 187, 188, 196), (194, 186, 187, 195), (193, 185, 186, 194), (192, 184, 185, 193), (191, 183, 184, 192), (198, 190, 183, 191), (206, 198, 191, 199), (199, 191, 192, 200), (200, 192, 193, 201), (201, 193, 194, 202), (202, 194, 195, 203), (203, 195, 196, 204), (205, 197, 198, 206), (204, 196, 197, 205), (212, 204, 205, 213), (213, 205, 206, 214), (211, 203, 204, 212), (210, 202, 203, 211), (209, 201, 202, 210), (208, 200, 201, 209), (207, 199, 200, 208), (214, 206, 199, 207), (222, 214, 207, 215), (215, 207, 208, 216), (216, 208, 209, 217), (217, 209, 210, 218), (218, 210, 211, 219), (219, 211, 212, 220), (221, 213, 214, 222), (220, 212, 213, 221), (228, 220, 221, 229), (229, 221, 222, 230), (227, 219, 220, 228), (226, 218, 219, 227), (225, 217, 218, 226), (224, 216, 217, 225), (223, 215, 216, 224), (230, 222, 215, 223), (310, 230, 223, 231), (231, 223, 224, 241), (241, 224, 225, 251), (251, 225, 226, 261), (261, 226, 227, 271), (271, 227, 228, 281), (291, 229, 230, 310), (281, 228, 229, 291), (68, 290, 300, 69), (290, 289, 299, 300), (289, 288, 298, 299), (288, 287, 297, 298), (287, 286, 296, 297), (286, 285, 295, 296), (285, 284, 294, 295), (284, 283, 293, 294), (283, 282, 292, 293), (282, 281, 291, 292), (69, 300, 301, 70), (300, 299, 302, 301), (299, 298, 303, 302), (298, 297, 304, 303), (297, 296, 305, 304), (296, 295, 306, 305), (295, 294, 307, 306), (294, 293, 308, 307), (293, 292, 309, 308), (292, 291, 310, 309), (67, 280, 290, 68), (280, 279, 289, 290), (279, 278, 288, 289), (278, 277, 287, 288), (277, 276, 286, 287), (276, 275, 285, 286), (275, 274, 284, 285), (274, 273, 283, 284), (273, 272, 282, 283), (272, 271, 281, 282), (66, 270, 280, 67), (270, 269, 279, 280), (269, 268, 278, 279), (268, 267, 277, 278), (267, 266, 276, 277), (266, 265, 275, 276), (265, 264, 274, 275), (264, 263, 273, 274), (263, 262, 272, 273), (262, 261, 271, 272), (65, 260, 270, 66), (260, 259, 269, 270), (259, 258, 268, 269), (258, 257, 267, 268), (257, 256, 266, 267), (256, 255, 265, 266), (255, 254, 264, 265), (254, 253, 263, 264), (253, 252, 262, 263), (252, 251, 261, 262), (64, 250, 260, 65), (250, 249, 259, 260), (249, 248, 258, 259), (248, 247, 257, 258), (247, 246, 256, 257), (246, 245, 255, 256), (245, 244, 254, 255), (244, 243, 253, 254), (243, 242, 252, 253), (242, 241, 251, 252), (63, 240, 250, 64), (240, 239, 249, 250), (239, 238, 248, 249), (238, 237, 247, 248), (237, 236, 246, 247), (236, 235, 245, 246), (235, 234, 244, 245), (234, 233, 243, 244), (233, 232, 242, 243), (232, 231, 241, 242), (70, 301, 240, 63), (301, 302, 239, 240), (302, 303, 238, 239), (303, 304, 237, 238), (304, 305, 236, 237), (305, 306, 235, 236), (306, 307, 234, 235), (307, 308, 233, 234), (308, 309, 232, 233), (309, 310, 231, 232), (87, 311, 324, 88), (311, 312, 323, 324), (312, 313, 322, 323), (313, 314, 321, 322), (314, 315, 320, 321), (315, 316, 319, 320), (316, 317, 318, 319), (88, 324, 331, 89), (324, 323, 330, 331), (323, 322, 329, 330), (322, 321, 328, 329), (321, 320, 327, 328), (320, 319, 326, 327), (319, 318, 325, 326), (89, 331, 338, 90), (331, 330, 337, 338), (330, 329, 336, 337), (329, 328, 335, 336), (328, 327, 334, 335), (327, 326, 333, 334), (326, 325, 332, 333), (90, 338, 345, 91), (338, 337, 344, 345), (337, 336, 343, 344), (336, 335, 342, 343), (335, 334, 341, 342), (334, 333, 340, 341), (333, 332, 339, 340), (91, 345, 352, 92), (345, 344, 351, 352), (344, 343, 350, 351), (343, 342, 349, 350), (342, 341, 348, 349), (341, 340, 347, 348), (340, 339, 346, 347), (92, 352, 359, 93), (352, 351, 358, 359), (351, 350, 357, 358), (350, 349, 356, 357), (349, 348, 355, 356), (348, 347, 354, 355), (347, 346, 353, 354), (94, 366, 311, 87), (366, 365, 312, 311), (365, 364, 313, 312), (364, 363, 314, 313), (363, 362, 315, 314), (362, 361, 316, 315), (361, 360, 317, 316), (93, 359, 366, 94), (359, 358, 365, 366), (358, 357, 364, 365), (357, 356, 363, 364), (356, 355, 362, 363), (355, 354, 361, 362), (354, 353, 360, 361)])
me_cylinder_003.polygons.foreach_set('use_smooth', [True] * 361)
_uv = me_cylinder_003.uv_layers.new(name='UVMap')
_uv.uv.foreach_set('vector', [0.669, 0.05816, 0.6679, 0.1233, 0.647, 0.1238, 0.6548, 0.06217, 0.6548, 0.06217, 0.647, 0.1238, 0.6178, 0.1182, 0.6349, 0.05821, 0.669, 0.05816, 0.6829, 0.06194, 0.6887, 0.1253, 0.6679, 0.1233, 0.6679, 0.1233, 0.6652, 0.2012, 0.6374, 0.2027, 0.647, 0.1238, 0.647, 0.1238, 0.6374, 0.2027, 0.6005, 0.1967, 0.6178, 0.1182, 0.6887, 0.1253, 0.6918, 0.2045, 0.6652, 0.2012, 0.6679, 0.1233, 0.6652, 0.2012, 0.6551, 0.329, 0.6224, 0.3007, 0.6374, 0.2027, 0.6374, 0.2027, 0.6224, 0.3007, 0.5819, 0.2928, 0.6005, 0.1967, 0.6918, 0.2045, 0.6918, 0.3075, 0.6551, 0.329, 0.6652, 0.2012, 0.6766, 0.001044, 0.6695, 0.03077, 0.6606, 0.02915, 0.6668, 0.00363, 0.6668, 0.00363, 0.6606, 0.02915, 0.648, 0.02535, 0.6562, 0.0001869, 0.6841, 0.007981, 0.679, 0.03171, 0.6695, 0.03077, 0.6766, 0.001044, 0.6695, 0.03077, 0.669, 0.05816, 0.6548, 0.06217, 0.6606, 0.02915, 0.6606, 0.02915, 0.6548, 0.06217, 0.6349, 0.05821, 0.648, 0.02535, 0.679, 0.03171, 0.6829, 0.06194, 0.669, 0.05816, 0.6695, 0.03077, 0.4902, 0.4611, 0.4714, 0.474, 0.4688, 0.4689, 0.4841, 0.4553, 0.4841, 0.4553, 0.4688, 0.4689, 0.4663, 0.4642, 0.4791, 0.4503, 0.4791, 0.4503, 0.4663, 0.4642, 0.4634, 0.4601, 0.4746, 0.4455, 0.4746, 0.4455, 0.4634, 0.4601, 0.4603, 0.4568, 0.4701, 0.4412, 0.4701, 0.4412, 0.4603, 0.4568, 0.4571, 0.4543, 0.4653, 0.4371, 0.4653, 0.4371, 0.4571, 0.4543, 0.4543, 0.4533, 0.4596, 0.4329, 0.5974, 0.4246, 0.5974, 0.431, 0.5929, 0.4356, 0.5865, 0.4356, 0.5819, 0.431, 0.5819, 0.4246, 0.5865, 0.42, 0.5929, 0.42, 0.4973, 0.4684, 0.4737, 0.4795, 0.4714, 0.474, 0.4902, 0.4611, 0.5058, 0.4782, 0.4754, 0.4848, 0.4737, 0.4795, 0.4973, 0.4684, 0.6461, 0.3294, 0.6729, 0.3558, 0.673, 0.3932, 0.6465, 0.4196, 0.6089, 0.4196, 0.5821, 0.3932, 0.5819, 0.3558, 0.6084, 0.3294, 0.5349, 0.262, 0.5645, 0.3234, 0.5496, 0.3213, 0.5298, 0.2612, 0.5298, 0.2612, 0.5496, 0.3213, 0.5371, 0.3185, 0.5233, 0.2598, 0.4871, 0.2587, 0.4608, 0.3201, 0.4441, 0.3207, 0.4823, 0.2593, 0.4935, 0.2578, 0.4757, 0.3198, 0.4608, 0.3201, 0.4871, 0.2587, 0.5006, 0.2569, 0.4912, 0.3185, 0.4757, 0.3198, 0.4935, 0.2578, 0.5083, 0.257, 0.5088, 0.3169, 0.4912, 0.3185, 0.5006, 0.2569, 0.516, 0.2582, 0.5245, 0.317, 0.5088, 0.3169, 0.5083, 0.257, 0.5233, 0.2598, 0.5371, 0.3185, 0.5245, 0.317, 0.516, 0.2582, 0.5358, 0.004919, 0.5442, 0.06912, 0.5296, 0.06797, 0.525, 0.003246, 0.525, 0.003246, 0.5296, 0.06797, 0.5116, 0.0671, 0.5127, 0.0001869, 0.5127, 0.0001869, 0.5116, 0.0671, 0.4931, 0.06654, 0.5002, 0.002734, 0.5002, 0.002734, 0.4931, 0.06654, 0.478, 0.06674, 0.4891, 0.004244, 0.4891, 0.004244, 0.478, 0.06674, 0.4631, 0.06764, 0.479, 0.004136, 0.479, 0.004136, 0.4631, 0.06764, 0.4431, 0.06838, 0.4707, 0.001587, 0.5462, 0.004865, 0.5602, 0.07013, 0.5442, 0.06912, 0.5358, 0.004919, 0.5548, 0.002415, 0.5816, 0.07047, 0.5602, 0.07013, 0.5462, 0.004865, 0.5327, 0.3669, 0.5482, 0.4093, 0.5349, 0.4058, 0.5275, 0.3656, 0.5275, 0.3656, 0.5349, 0.4058, 0.5226, 0.4032, 0.5202, 0.3646, 0.483, 0.3659, 0.4692, 0.3967, 0.4592, 0.3953, 0.4781, 0.3661, 0.4896, 0.3657, 0.4781, 0.398, 0.4692, 0.3967, 0.483, 0.3659, 0.4969, 0.3654, 0.4873, 0.3994, 0.4781, 0.398, 0.4896, 0.3657, 0.5047, 0.3647, 0.498, 0.4008, 0.4873, 0.3994, 0.4969, 0.3654, 0.5126, 0.3641, 0.5103, 0.4015, 0.498, 0.4008, 0.5047, 0.3647, 0.5202, 0.3646, 0.5226, 0.4032, 0.5103, 0.4015, 0.5126, 0.3641, 0.5329, 0.1337, 0.5422, 0.194, 0.5275, 0.189, 0.5226, 0.1317, 0.5226, 0.1317, 0.5275, 0.189, 0.5101, 0.1858, 0.5113, 0.1307, 0.5113, 0.1307, 0.5101, 0.1858, 0.4921, 0.1865, 0.4998, 0.1307, 0.4998, 0.1307, 0.4921, 0.1865, 0.4766, 0.1904, 0.4891, 0.1316, 0.4891, 0.1316, 0.4766, 0.1904, 0.4614, 0.195, 0.4796, 0.1331, 0.4796, 0.1331, 0.4614, 0.195, 0.4431, 0.1982, 0.4716, 0.1341, 0.5424, 0.1355, 0.5572, 0.1988, 0.5422, 0.194, 0.5329, 0.1337, 0.5507, 0.1363, 0.5758, 0.2018, 0.5572, 0.1988, 0.5424, 0.1355, 0.1608, 0.7793, 0.1207, 0.8841, 0.1162, 0.884, 0.1429, 0.7789, 0.1429, 0.7789, 0.1162, 0.884, 0.1113, 0.8838, 0.1273, 0.7786, 0.05024, 0.7813, 0.08354, 0.8852, 0.07946, 0.8858, 0.03281, 0.7829, 0.06549, 0.78, 0.08831, 0.8847, 0.08354, 0.8852, 0.05024, 0.7813, 0.08056, 0.7789, 0.09385, 0.884, 0.08831, 0.8847, 0.06549, 0.78, 0.09659, 0.7783, 0.09993, 0.8837, 0.09385, 0.884, 0.08056, 0.7789, 0.1124, 0.7783, 0.1059, 0.8836, 0.09993, 0.8837, 0.09659, 0.7783, 0.1273, 0.7786, 0.1113, 0.8838, 0.1059, 0.8836, 0.1124, 0.7783, 0.7421, 0.5017, 0.7272, 0.552, 0.6787, 0.5464, 0.6903, 0.4893, 0.6903, 0.4893, 0.6787, 0.5464, 0.6329, 0.546, 0.6328, 0.4852, 0.6328, 0.4852, 0.6329, 0.546, 0.5871, 0.5435, 0.5752, 0.487, 0.5752, 0.487, 0.5871, 0.5435, 0.5378, 0.5478, 0.5228, 0.4985, 0.5228, 0.4985, 0.5378, 0.5478, 0.5026, 0.5617, 0.4801, 0.514, 0.4801, 0.514, 0.5026, 0.5617, 0.4594, 0.5893, 0.4431, 0.5293, 0.7845, 0.516, 0.7624, 0.5643, 0.7272, 0.552, 0.7421, 0.5017, 0.822, 0.5288, 0.807, 0.5883, 0.7624, 0.5643, 0.7845, 0.516, 0.7272, 0.552, 0.7018, 0.5942, 0.6686, 0.5893, 0.6787, 0.5464, 0.6787, 0.5464, 0.6686, 0.5893, 0.6337, 0.5895, 0.6329, 0.546, 0.6329, 0.546, 0.6337, 0.5895, 0.5986, 0.5884, 0.5871, 0.5435, 0.5871, 0.5435, 0.5986, 0.5884, 0.5647, 0.5932, 0.5378, 0.5478, 0.5378, 0.5478, 0.5647, 0.5932, 0.5358, 0.6055, 0.5026, 0.5617, 0.5026, 0.5617, 0.5358, 0.6055, 0.5133, 0.631, 0.4594, 0.5893, 0.7624, 0.5643, 0.7308, 0.6057, 0.7018, 0.5942, 0.7272, 0.552, 0.807, 0.5883, 0.7545, 0.6297, 0.7308, 0.6057, 0.7624, 0.5643, 0.7018, 0.5942, 0.6777, 0.6329, 0.656, 0.6305, 0.6686, 0.5893, 0.6686, 0.5893, 0.656, 0.6305, 0.6337, 0.6305, 0.6337, 0.5895, 0.6337, 0.5895, 0.6337, 0.6305, 0.6114, 0.6304, 0.5986, 0.5884, 0.5986, 0.5884, 0.6114, 0.6304, 0.5898, 0.6327, 0.5647, 0.5932, 0.5647, 0.5932, 0.5898, 0.6327, 0.5727, 0.6379, 0.5358, 0.6055, 0.5358, 0.6055, 0.5727, 0.6379, 0.5634, 0.6464, 0.5133, 0.631, 0.7308, 0.6057, 0.6954, 0.638, 0.6777, 0.6329, 0.7018, 0.5942, 0.7545, 0.6297, 0.7053, 0.6464, 0.6954, 0.638, 0.7308, 0.6057, 0.5482, 0.4093, 0.5173, 0.4414, 0.5125, 0.4392, 0.5349, 0.4058, 0.5173, 0.4414, 0.5058, 0.4782, 0.4973, 0.4684, 0.5125, 0.4392, 0.5349, 0.4058, 0.5125, 0.4392, 0.5063, 0.4368, 0.5226, 0.4032, 0.5125, 0.4392, 0.4973, 0.4684, 0.4902, 0.4611, 0.5063, 0.4368, 0.4692, 0.3967, 0.4783, 0.425, 0.4752, 0.4245, 0.4592, 0.3953, 0.4783, 0.425, 0.4653, 0.4371, 0.4596, 0.4329, 0.4752, 0.4245, 0.4781, 0.398, 0.4826, 0.4266, 0.4783, 0.425, 0.4692, 0.3967, 0.4826, 0.4266, 0.4701, 0.4412, 0.4653, 0.4371, 0.4783, 0.425, 0.4873, 0.3994, 0.4877, 0.429, 0.4826, 0.4266, 0.4781, 0.398, 0.4877, 0.429, 0.4746, 0.4455, 0.4701, 0.4412, 0.4826, 0.4266, 0.498, 0.4008, 0.4934, 0.432, 0.4877, 0.429, 0.4873, 0.3994, 0.4934, 0.432, 0.4791, 0.4503, 0.4746, 0.4455, 0.4877, 0.429, 0.5103, 0.4015, 0.4999, 0.4343, 0.4934, 0.432, 0.498, 0.4008, 0.4999, 0.4343, 0.4841, 0.4553, 0.4791, 0.4503, 0.4934, 0.432, 0.5226, 0.4032, 0.5063, 0.4368, 0.4999, 0.4343, 0.5103, 0.4015, 0.5063, 0.4368, 0.4902, 0.4611, 0.4841, 0.4553, 0.4999, 0.4343, 0.5371, 0.3185, 0.5202, 0.3646, 0.5126, 0.3641, 0.5245, 0.317, 0.5245, 0.317, 0.5126, 0.3641, 0.5047, 0.3647, 0.5088, 0.3169, 0.5088, 0.3169, 0.5047, 0.3647, 0.4969, 0.3654, 0.4912, 0.3185, 0.4912, 0.3185, 0.4969, 0.3654, 0.4896, 0.3657, 0.4757, 0.3198, 0.4757, 0.3198, 0.4896, 0.3657, 0.483, 0.3659, 0.4608, 0.3201, 0.4608, 0.3201, 0.483, 0.3659, 0.4781, 0.3661, 0.4441, 0.3207, 0.5496, 0.3213, 0.5275, 0.3656, 0.5202, 0.3646, 0.5371, 0.3185, 0.5645, 0.3234, 0.5327, 0.3669, 0.5275, 0.3656, 0.5496, 0.3213, 0.5422, 0.194, 0.5233, 0.2598, 0.516, 0.2582, 0.5275, 0.189, 0.5275, 0.189, 0.516, 0.2582, 0.5083, 0.257, 0.5101, 0.1858, 0.5101, 0.1858, 0.5083, 0.257, 0.5006, 0.2569, 0.4921, 0.1865, 0.4921, 0.1865, 0.5006, 0.2569, 0.4935, 0.2578, 0.4766, 0.1904, 0.4766, 0.1904, 0.4935, 0.2578, 0.4871, 0.2587, 0.4614, 0.195, 0.4614, 0.195, 0.4871, 0.2587, 0.4823, 0.2593, 0.4431, 0.1982, 0.5572, 0.1988, 0.5298, 0.2612, 0.5233, 0.2598, 0.5422, 0.194, 0.5758, 0.2018, 0.5349, 0.262, 0.5298, 0.2612, 0.5572, 0.1988, 0.5816, 0.07047, 0.5507, 0.1363, 0.5424, 0.1355, 0.5602, 0.07013, 0.5602, 0.07013, 0.5424, 0.1355, 0.5329, 0.1337, 0.5442, 0.06912, 0.4631, 0.06764, 0.4796, 0.1331, 0.4716, 0.1341, 0.4431, 0.06838, 0.478, 0.06674, 0.4891, 0.1316, 0.4796, 0.1331, 0.4631, 0.06764, 0.4931, 0.06654, 0.4998, 0.1307, 0.4891, 0.1316, 0.478, 0.06674, 0.5116, 0.0671, 0.5113, 0.1307, 0.4998, 0.1307, 0.4931, 0.06654, 0.5296, 0.06797, 0.5226, 0.1317, 0.5113, 0.1307, 0.5116, 0.0671, 0.5442, 0.06912, 0.5329, 0.1337, 0.5226, 0.1317, 0.5296, 0.06797, 0.2612, 0.7221, 0.2386, 0.759, 0.2345, 0.7551, 0.2504, 0.7196, 0.2504, 0.7196, 0.2345, 0.7551, 0.2303, 0.7517, 0.2424, 0.7171, 0.2029, 0.7117, 0.2067, 0.7456, 0.2028, 0.7465, 0.1933, 0.7111, 0.2102, 0.7118, 0.2108, 0.7453, 0.2067, 0.7456, 0.2029, 0.7117, 0.2177, 0.712, 0.2154, 0.7458, 0.2108, 0.7453, 0.2102, 0.7118, 0.2265, 0.7131, 0.2206, 0.7473, 0.2154, 0.7458, 0.2177, 0.712, 0.2352, 0.715, 0.2258, 0.7491, 0.2206, 0.7473, 0.2265, 0.7131, 0.2424, 0.7171, 0.2303, 0.7517, 0.2258, 0.7491, 0.2352, 0.715, 0.2437, 0.6765, 0.2424, 0.7171, 0.2352, 0.715, 0.2382, 0.6755, 0.2382, 0.6755, 0.2352, 0.715, 0.2265, 0.7131, 0.2319, 0.6748, 0.2319, 0.6748, 0.2265, 0.7131, 0.2177, 0.712, 0.2256, 0.6746, 0.2256, 0.6746, 0.2177, 0.712, 0.2102, 0.7118, 0.22, 0.6747, 0.22, 0.6747, 0.2102, 0.7118, 0.2029, 0.7117, 0.2151, 0.6749, 0.2151, 0.6749, 0.2029, 0.7117, 0.1933, 0.7111, 0.2108, 0.6751, 0.249, 0.6776, 0.2504, 0.7196, 0.2424, 0.7171, 0.2437, 0.6765, 0.2537, 0.6786, 0.2612, 0.7221, 0.2504, 0.7196, 0.249, 0.6776, 0.2794, 0.628, 0.2537, 0.6786, 0.249, 0.6776, 0.2661, 0.6259, 0.2661, 0.6259, 0.249, 0.6776, 0.2437, 0.6765, 0.2556, 0.6239, 0.202, 0.6239, 0.2151, 0.6749, 0.2108, 0.6751, 0.1893, 0.6247, 0.212, 0.6228, 0.22, 0.6747, 0.2151, 0.6749, 0.202, 0.6239, 0.2222, 0.6217, 0.2256, 0.6746, 0.22, 0.6747, 0.212, 0.6228, 0.2341, 0.6214, 0.2319, 0.6748, 0.2256, 0.6746, 0.2222, 0.6217, 0.2457, 0.6222, 0.2382, 0.6755, 0.2319, 0.6748, 0.2341, 0.6214, 0.2556, 0.6239, 0.2437, 0.6765, 0.2382, 0.6755, 0.2457, 0.6222, 0.2512, 0.5614, 0.2556, 0.6239, 0.2457, 0.6222, 0.2441, 0.5606, 0.2441, 0.5606, 0.2457, 0.6222, 0.2341, 0.6214, 0.236, 0.5602, 0.236, 0.5602, 0.2341, 0.6214, 0.2222, 0.6217, 0.2277, 0.5604, 0.2277, 0.5604, 0.2222, 0.6217, 0.212, 0.6228, 0.2204, 0.5611, 0.2204, 0.5611, 0.212, 0.6228, 0.202, 0.6239, 0.2138, 0.5619, 0.2138, 0.5619, 0.202, 0.6239, 0.1893, 0.6247, 0.2076, 0.5624, 0.2581, 0.5624, 0.2661, 0.6259, 0.2556, 0.6239, 0.2512, 0.5614, 0.2649, 0.5633, 0.2794, 0.628, 0.2661, 0.6259, 0.2581, 0.5624, 0.2931, 0.4922, 0.2649, 0.5633, 0.2581, 0.5624, 0.2766, 0.4908, 0.2766, 0.4908, 0.2581, 0.5624, 0.2512, 0.5614, 0.2633, 0.4889, 0.1953, 0.4906, 0.2138, 0.5619, 0.2076, 0.5624, 0.1795, 0.4921, 0.2081, 0.4887, 0.2204, 0.5611, 0.2138, 0.5619, 0.1953, 0.4906, 0.2211, 0.4869, 0.2277, 0.5604, 0.2204, 0.5611, 0.2081, 0.4887, 0.2362, 0.4862, 0.236, 0.5602, 0.2277, 0.5604, 0.2211, 0.4869, 0.2508, 0.4871, 0.2441, 0.5606, 0.236, 0.5602, 0.2362, 0.4862, 0.2633, 0.4889, 0.2512, 0.5614, 0.2441, 0.5606, 0.2508, 0.4871, 0.2557, 0.4145, 0.2633, 0.4889, 0.2508, 0.4871, 0.2465, 0.4137, 0.2465, 0.4137, 0.2508, 0.4871, 0.2362, 0.4862, 0.2362, 0.4135, 0.2362, 0.4135, 0.2362, 0.4862, 0.2211, 0.4869, 0.2257, 0.414, 0.2257, 0.414, 0.2211, 0.4869, 0.2081, 0.4887, 0.2164, 0.415, 0.2164, 0.415, 0.2081, 0.4887, 0.1953, 0.4906, 0.2078, 0.416, 0.2078, 0.416, 0.1953, 0.4906, 0.1795, 0.4921, 0.1992, 0.4166, 0.2645, 0.4156, 0.2766, 0.4908, 0.2633, 0.4889, 0.2557, 0.4145, 0.2734, 0.4165, 0.2931, 0.4922, 0.2766, 0.4908, 0.2645, 0.4156, 0.3052, 0.3244, 0.2734, 0.4165, 0.2645, 0.4156, 0.2856, 0.3227, 0.2856, 0.3227, 0.2645, 0.4156, 0.2557, 0.4145, 0.2694, 0.3206, 0.1865, 0.3236, 0.2078, 0.416, 0.1992, 0.4166, 0.1672, 0.3243, 0.2023, 0.3219, 0.2164, 0.415, 0.2078, 0.416, 0.1865, 0.3236, 0.2183, 0.3199, 0.2257, 0.414, 0.2164, 0.415, 0.2023, 0.3219, 0.2365, 0.3188, 0.2362, 0.4135, 0.2257, 0.414, 0.2183, 0.3199, 0.2541, 0.319, 0.2465, 0.4137, 0.2362, 0.4135, 0.2365, 0.3188, 0.2694, 0.3206, 0.2557, 0.4145, 0.2465, 0.4137, 0.2541, 0.319, 0.2595, 0.2282, 0.2694, 0.3206, 0.2541, 0.319, 0.2486, 0.2273, 0.2486, 0.2273, 0.2541, 0.319, 0.2365, 0.3188, 0.2363, 0.2272, 0.2363, 0.2272, 0.2365, 0.3188, 0.2183, 0.3199, 0.2239, 0.2277, 0.2239, 0.2277, 0.2183, 0.3199, 0.2023, 0.3219, 0.2128, 0.2288, 0.2128, 0.2288, 0.2023, 0.3219, 0.1865, 0.3236, 0.2026, 0.2297, 0.2026, 0.2297, 0.1865, 0.3236, 0.1672, 0.3243, 0.1926, 0.23, 0.27, 0.2292, 0.2856, 0.3227, 0.2694, 0.3206, 0.2595, 0.2282, 0.2806, 0.23, 0.3052, 0.3244, 0.2856, 0.3227, 0.27, 0.2292, 0.3116, 0.1227, 0.2806, 0.23, 0.27, 0.2292, 0.2901, 0.1222, 0.2901, 0.1222, 0.27, 0.2292, 0.2595, 0.2282, 0.2723, 0.1208, 0.1822, 0.1234, 0.2026, 0.2297, 0.1926, 0.23, 0.1612, 0.123, 0.1995, 0.1223, 0.2128, 0.2288, 0.2026, 0.2297, 0.1822, 0.1234, 0.2169, 0.1205, 0.2239, 0.2277, 0.2128, 0.2288, 0.1995, 0.1223, 0.2364, 0.1194, 0.2363, 0.2272, 0.2239, 0.2277, 0.2169, 0.1205, 0.2555, 0.1196, 0.2486, 0.2273, 0.2363, 0.2272, 0.2364, 0.1194, 0.2723, 0.1208, 0.2595, 0.2282, 0.2486, 0.2273, 0.2555, 0.1196, 0.2528, 0.002409, 0.2723, 0.1208, 0.2555, 0.1196, 0.2449, 0.00217, 0.2449, 0.00217, 0.2555, 0.1196, 0.2364, 0.1194, 0.2362, 0.001477, 0.2362, 0.001477, 0.2364, 0.1194, 0.2169, 0.1205, 0.2273, 0.0024, 0.2273, 0.0024, 0.2169, 0.1205, 0.1995, 0.1223, 0.2193, 0.002833, 0.2193, 0.002833, 0.1995, 0.1223, 0.1822, 0.1234, 0.2119, 0.002238, 0.2119, 0.002238, 0.1822, 0.1234, 0.1612, 0.123, 0.2051, 0.0001869, 0.2605, 0.001862, 0.2901, 0.1222, 0.2723, 0.1208, 0.2528, 0.002409, 0.2682, 0.0001869, 0.3116, 0.1227, 0.2901, 0.1222, 0.2605, 0.001862, 0.4285, 0.7313, 0.3835, 0.8237, 0.378, 0.819, 0.4113, 0.7288, 0.4113, 0.7288, 0.378, 0.819, 0.3722, 0.8149, 0.3974, 0.7259, 0.3281, 0.7201, 0.3393, 0.8089, 0.3338, 0.81, 0.312, 0.7178, 0.3413, 0.7207, 0.3451, 0.8084, 0.3393, 0.8089, 0.3281, 0.7201, 0.3547, 0.7209, 0.3515, 0.8087, 0.3451, 0.8084, 0.3413, 0.7207, 0.3697, 0.7216, 0.3588, 0.8098, 0.3515, 0.8087, 0.3547, 0.7209, 0.3844, 0.7234, 0.3659, 0.8118, 0.3588, 0.8098, 0.3697, 0.7216, 0.3974, 0.7259, 0.3722, 0.8149, 0.3659, 0.8118, 0.3844, 0.7234, 0.3909, 0.6464, 0.3974, 0.7259, 0.3844, 0.7234, 0.3846, 0.6456, 0.3846, 0.6456, 0.3844, 0.7234, 0.3697, 0.7216, 0.3776, 0.6452, 0.3776, 0.6452, 0.3697, 0.7216, 0.3547, 0.7209, 0.3707, 0.6452, 0.3707, 0.6452, 0.3547, 0.7209, 0.3413, 0.7207, 0.3644, 0.6453, 0.3644, 0.6453, 0.3413, 0.7207, 0.3281, 0.7201, 0.3589, 0.6453, 0.3589, 0.6453, 0.3281, 0.7201, 0.312, 0.7178, 0.3546, 0.645, 0.3967, 0.6472, 0.4113, 0.7288, 0.3974, 0.7259, 0.3909, 0.6464, 0.4019, 0.6478, 0.4285, 0.7313, 0.4113, 0.7288, 0.3967, 0.6472, 0.1207, 0.8841, 0.1454, 0.937, 0.1337, 0.9374, 0.1162, 0.884, 0.1454, 0.937, 0.1286, 0.9934, 0.1242, 0.9922, 0.1337, 0.9374, 0.3965, 0.0001869, 0.433, 0.08153, 0.4153, 0.08214, 0.3891, 0.002334, 0.433, 0.08153, 0.4094, 0.1644, 0.402, 0.1643, 0.4153, 0.08214, 0.4094, 0.1644, 0.4409, 0.2464, 0.4231, 0.246, 0.402, 0.1643, 0.4409, 0.2464, 0.4145, 0.3289, 0.4066, 0.3286, 0.4231, 0.246, 0.4145, 0.3289, 0.4427, 0.412, 0.4249, 0.4111, 0.4066, 0.3286, 0.4427, 0.412, 0.4139, 0.4939, 0.4063, 0.4932, 0.4249, 0.4111, 0.4139, 0.4939, 0.4368, 0.5735, 0.4203, 0.5713, 0.4063, 0.4932, 0.4368, 0.5735, 0.4019, 0.6478, 0.3967, 0.6472, 0.4203, 0.5713, 0.1162, 0.884, 0.1337, 0.9374, 0.1238, 0.9376, 0.1113, 0.8838, 0.1337, 0.9374, 0.1242, 0.9922, 0.1194, 0.9917, 0.1238, 0.9376, 0.3891, 0.002334, 0.4153, 0.08214, 0.4004, 0.08273, 0.3815, 0.003615, 0.4153, 0.08214, 0.402, 0.1643, 0.3942, 0.1643, 0.4004, 0.08273, 0.402, 0.1643, 0.4231, 0.246, 0.4081, 0.2454, 0.3942, 0.1643, 0.4231, 0.246, 0.4066, 0.3286, 0.3983, 0.3282, 0.4081, 0.2454, 0.4066, 0.3286, 0.4249, 0.4111, 0.4101, 0.41, 0.3983, 0.3282, 0.4249, 0.4111, 0.4063, 0.4932, 0.3983, 0.4925, 0.4101, 0.41, 0.4063, 0.4932, 0.4203, 0.5713, 0.4067, 0.5693, 0.3983, 0.4925, 0.4203, 0.5713, 0.3967, 0.6472, 0.3909, 0.6464, 0.4067, 0.5693, 0.08354, 0.8852, 0.07387, 0.9428, 0.0618, 0.9436, 0.07946, 0.8858, 0.07387, 0.9428, 0.09261, 0.9981, 0.08824, 0.9998, 0.0618, 0.9436, 0.3429, 0.01018, 0.3287, 0.09029, 0.312, 0.09064, 0.3367, 0.008465, 0.3287, 0.09029, 0.3519, 0.1673, 0.3449, 0.1673, 0.312, 0.09064, 0.3519, 0.1673, 0.3338, 0.2495, 0.3167, 0.2492, 0.3449, 0.1673, 0.3338, 0.2495, 0.3534, 0.3298, 0.3457, 0.3297, 0.3167, 0.2492, 0.3534, 0.3298, 0.3356, 0.4128, 0.3182, 0.4127, 0.3457, 0.3297, 0.3356, 0.4128, 0.3547, 0.4935, 0.3477, 0.4936, 0.3182, 0.4127, 0.3547, 0.4935, 0.3384, 0.571, 0.3223, 0.5716, 0.3477, 0.4936, 0.3384, 0.571, 0.3589, 0.6453, 0.3546, 0.645, 0.3223, 0.5716, 0.08831, 0.8847, 0.08403, 0.9418, 0.07387, 0.9428, 0.08354, 0.8852, 0.08403, 0.9418, 0.09744, 0.9969, 0.09261, 0.9981, 0.07387, 0.9428, 0.3496, 0.01077, 0.3428, 0.08942, 0.3287, 0.09029, 0.3429, 0.01018, 0.3428, 0.08942, 0.3594, 0.1668, 0.3519, 0.1673, 0.3287, 0.09029, 0.3594, 0.1668, 0.3483, 0.2488, 0.3338, 0.2495, 0.3519, 0.1673, 0.3483, 0.2488, 0.3614, 0.3294, 0.3534, 0.3298, 0.3338, 0.2495, 0.3614, 0.3294, 0.3501, 0.412, 0.3356, 0.4128, 0.3534, 0.3298, 0.3501, 0.412, 0.3625, 0.493, 0.3547, 0.4935, 0.3356, 0.4128, 0.3625, 0.493, 0.3516, 0.5699, 0.3384, 0.571, 0.3547, 0.4935, 0.3516, 0.5699, 0.3644, 0.6453, 0.3589, 0.6453, 0.3384, 0.571, 0.09385, 0.884, 0.09383, 0.9403, 0.08403, 0.9418, 0.08831, 0.8847, 0.09383, 0.9403, 0.1028, 0.9947, 0.09744, 0.9969, 0.08403, 0.9418, 0.3573, 0.01002, 0.3567, 0.08778, 0.3428, 0.08942, 0.3496, 0.01077, 0.3567, 0.08778, 0.3676, 0.1661, 0.3594, 0.1668, 0.3428, 0.08942, 0.3676, 0.1661, 0.3627, 0.2475, 0.3483, 0.2488, 0.3594, 0.1668, 0.3627, 0.2475, 0.3702, 0.3288, 0.3614, 0.3294, 0.3483, 0.2488, 0.3702, 0.3288, 0.3646, 0.4107, 0.3501, 0.412, 0.3614, 0.3294, 0.3646, 0.4107, 0.371, 0.4924, 0.3625, 0.493, 0.3501, 0.412, 0.371, 0.4924, 0.3648, 0.5685, 0.3516, 0.5699, 0.3625, 0.493, 0.3648, 0.5685, 0.3707, 0.6452, 0.3644, 0.6453, 0.3516, 0.5699, 0.09993, 0.8837, 0.1043, 0.9389, 0.09383, 0.9403, 0.09385, 0.884, 0.1043, 0.9389, 0.1086, 0.993, 0.1028, 0.9947, 0.09383, 0.9403, 0.3655, 0.008426, 0.3718, 0.08585, 0.3567, 0.08778, 0.3573, 0.01002, 0.3718, 0.08585, 0.3767, 0.1652, 0.3676, 0.1661, 0.3567, 0.08778, 0.3767, 0.1652, 0.3785, 0.2462, 0.3627, 0.2475, 0.3676, 0.1661, 0.3785, 0.2462, 0.3799, 0.3282, 0.3702, 0.3288, 0.3627, 0.2475, 0.3799, 0.3282, 0.3805, 0.4097, 0.3646, 0.4107, 0.3702, 0.3288, 0.3805, 0.4097, 0.3805, 0.492, 0.371, 0.4924, 0.3646, 0.4107, 0.3805, 0.492, 0.3795, 0.5676, 0.3648, 0.5685, 0.371, 0.4924, 0.3795, 0.5676, 0.3776, 0.6452, 0.3707, 0.6452, 0.3648, 0.5685, 0.1059, 0.8836, 0.1145, 0.938, 0.1043, 0.9389, 0.09993, 0.8837, 0.1145, 0.938, 0.1143, 0.9919, 0.1086, 0.993, 0.1043, 0.9389, 0.3737, 0.006168, 0.3866, 0.08394, 0.3718, 0.08585, 0.3655, 0.008426, 0.3866, 0.08394, 0.3858, 0.1645, 0.3767, 0.1652, 0.3718, 0.08585, 0.3858, 0.1645, 0.394, 0.2453, 0.3785, 0.2462, 0.3767, 0.1652, 0.394, 0.2453, 0.3895, 0.328, 0.3799, 0.3282, 0.3785, 0.2462, 0.3895, 0.328, 0.396, 0.4094, 0.3805, 0.4097, 0.3799, 0.3282, 0.396, 0.4094, 0.3898, 0.492, 0.3805, 0.492, 0.3805, 0.4097, 0.3898, 0.492, 0.3939, 0.5679, 0.3795, 0.5676, 0.3805, 0.492, 0.3939, 0.5679, 0.3846, 0.6456, 0.3776, 0.6452, 0.3795, 0.5676, 0.1113, 0.8838, 0.1238, 0.9376, 0.1145, 0.938, 0.1059, 0.8836, 0.1238, 0.9376, 0.1194, 0.9917, 0.1143, 0.9919, 0.1145, 0.938, 0.3815, 0.003615, 0.4004, 0.08273, 0.3866, 0.08394, 0.3737, 0.006168, 0.4004, 0.08273, 0.3942, 0.1643, 0.3858, 0.1645, 0.3866, 0.08394, 0.3942, 0.1643, 0.4081, 0.2454, 0.394, 0.2453, 0.3858, 0.1645, 0.4081, 0.2454, 0.3983, 0.3282, 0.3895, 0.328, 0.394, 0.2453, 0.3983, 0.3282, 0.4101, 0.41, 0.396, 0.4094, 0.3895, 0.328, 0.4101, 0.41, 0.3983, 0.4925, 0.3898, 0.492, 0.396, 0.4094, 0.3983, 0.4925, 0.4067, 0.5693, 0.3939, 0.5679, 0.3898, 0.492, 0.4067, 0.5693, 0.3909, 0.6464, 0.3846, 0.6456, 0.3939, 0.5679, 0.07122, 0.009465, 0.1013, 0.1174, 0.08524, 0.1215, 0.06343, 0.01311, 0.1013, 0.1174, 0.09455, 0.2284, 0.08775, 0.2296, 0.08524, 0.1215, 0.09455, 0.2284, 0.1172, 0.3359, 0.1013, 0.3386, 0.08775, 0.2296, 0.1172, 0.3359, 0.1045, 0.4459, 0.09704, 0.4468, 0.1013, 0.3386, 0.1045, 0.4459, 0.1246, 0.5582, 0.1083, 0.5601, 0.09704, 0.4468, 0.1246, 0.5582, 0.111, 0.6721, 0.1027, 0.6724, 0.1083, 0.5601, 0.111, 0.6721, 0.1273, 0.7786, 0.1124, 0.7783, 0.1027, 0.6724, 0.06343, 0.01311, 0.08524, 0.1215, 0.06893, 0.1243, 0.05517, 0.01551, 0.08524, 0.1215, 0.08775, 0.2296, 0.08061, 0.2306, 0.06893, 0.1243, 0.08775, 0.2296, 0.1013, 0.3386, 0.0851, 0.3408, 0.08061, 0.2306, 0.1013, 0.3386, 0.09704, 0.4468, 0.0891, 0.4476, 0.0851, 0.3408, 0.09704, 0.4468, 0.1083, 0.5601, 0.0913, 0.5617, 0.0891, 0.4476, 0.1083, 0.5601, 0.1027, 0.6724, 0.09386, 0.6728, 0.0913, 0.5617, 0.1027, 0.6724, 0.1124, 0.7783, 0.09659, 0.7783, 0.09386, 0.6728, 0.05517, 0.01551, 0.06893, 0.1243, 0.05222, 0.1251, 0.04679, 0.0163, 0.06893, 0.1243, 0.08061, 0.2306, 0.07341, 0.2308, 0.05222, 0.1251, 0.08061, 0.2306, 0.0851, 0.3408, 0.06847, 0.3412, 0.07341, 0.2308, 0.0851, 0.3408, 0.0891, 0.4476, 0.08102, 0.4479, 0.06847, 0.3412, 0.0891, 0.4476, 0.0913, 0.5617, 0.07402, 0.5621, 0.08102, 0.4479, 0.0913, 0.5617, 0.09386, 0.6728, 0.08493, 0.673, 0.07402, 0.5621, 0.09386, 0.6728, 0.09659, 0.7783, 0.08056, 0.7789, 0.08493, 0.673, 0.04679, 0.0163, 0.05222, 0.1251, 0.03551, 0.1248, 0.03873, 0.01593, 0.05222, 0.1251, 0.07341, 0.2308, 0.06662, 0.2308, 0.03551, 0.1248, 0.07341, 0.2308, 0.06847, 0.3412, 0.05218, 0.3403, 0.06662, 0.2308, 0.06847, 0.3412, 0.08102, 0.4479, 0.07345, 0.4476, 0.05218, 0.3403, 0.08102, 0.4479, 0.07402, 0.5621, 0.05741, 0.5614, 0.07345, 0.4476, 0.07402, 0.5621, 0.08493, 0.673, 0.0765, 0.6732, 0.05741, 0.5614, 0.08493, 0.673, 0.08056, 0.7789, 0.06549, 0.78, 0.0765, 0.6732, 0.03873, 0.01593, 0.03551, 0.1248, 0.01841, 0.1248, 0.03125, 0.01484, 0.03551, 0.1248, 0.06662, 0.2308, 0.06051, 0.2307, 0.01841, 0.1248, 0.06662, 0.2308, 0.05218, 0.3403, 0.0357, 0.3388, 0.06051, 0.2307, 0.05218, 0.3403, 0.07345, 0.4476, 0.06653, 0.4472, 0.0357, 0.3388, 0.07345, 0.4476, 0.05741, 0.5614, 0.04066, 0.5602, 0.06653, 0.4472, 0.05741, 0.5614, 0.0765, 0.6732, 0.06877, 0.6732, 0.04066, 0.5602, 0.0765, 0.6732, 0.06549, 0.78, 0.05024, 0.7813, 0.06877, 0.6732, 0.03125, 0.01484, 0.01841, 0.1248, 0.0001869, 0.1264, 0.0244, 0.0135, 0.01841, 0.1248, 0.06051, 0.2307, 0.05525, 0.2308, 0.0001869, 0.1264, 0.06051, 0.2307, 0.0357, 0.3388, 0.01774, 0.3378, 0.05525, 0.2308, 0.0357, 0.3388, 0.06653, 0.4472, 0.06029, 0.4468, 0.01774, 0.3378, 0.06653, 0.4472, 0.04066, 0.5602, 0.02201, 0.5592, 0.06029, 0.4468, 0.04066, 0.5602, 0.06877, 0.6732, 0.06148, 0.6733, 0.02201, 0.5592, 0.06877, 0.6732, 0.05024, 0.7813, 0.03281, 0.7829, 0.06148, 0.6733, 0.07844, 0.004978, 0.1183, 0.1131, 0.1013, 0.1174, 0.07122, 0.009465, 0.1183, 0.1131, 0.1009, 0.2274, 0.09455, 0.2284, 0.1013, 0.1174, 0.1009, 0.2274, 0.1337, 0.3336, 0.1172, 0.3359, 0.09455, 0.2284, 0.1337, 0.3336, 0.1116, 0.4452, 0.1045, 0.4459, 0.1172, 0.3359, 0.1116, 0.4452, 0.1417, 0.5567, 0.1246, 0.5582, 0.1045, 0.4459, 0.1417, 0.5567, 0.1188, 0.6718, 0.111, 0.6721, 0.1246, 0.5582, 0.1188, 0.6718, 0.1429, 0.7789, 0.1273, 0.7786, 0.111, 0.6721, 0.08502, 0.0001869, 0.137, 0.11, 0.1183, 0.1131, 0.07844, 0.004978, 0.137, 0.11, 0.1065, 0.2268, 0.1009, 0.2274, 0.1183, 0.1131, 0.1065, 0.2268, 0.1522, 0.3325, 0.1337, 0.3336, 0.1009, 0.2274, 0.1522, 0.3325, 0.118, 0.4451, 0.1116, 0.4452, 0.1337, 0.3336, 0.118, 0.4451, 0.1608, 0.5561, 0.1417, 0.5567, 0.1116, 0.4452, 0.1608, 0.5561, 0.1259, 0.6717, 0.1188, 0.6718, 0.1417, 0.5567, 0.1259, 0.6717, 0.1608, 0.7793, 0.1429, 0.7789, 0.1188, 0.6718])
me_cylinder_003.materials.append(mat_material_005)
me_cylinder_003.use_remesh_preserve_volume = False
me_cylinder_003.use_remesh_preserve_attributes = False
me_cylinder_003.use_mirror_vertex_groups = False
me_cylinder_003.update()
me_cylinder_007 = bpy.data.meshes.new('Cylinder.007')
me_cylinder_007.from_pydata([(-4.1e-08, -1.757, 151.7), (1.243, -1.243, 151.7), (1.757, 2.096e-08, 151.7), (1.243, 1.243, 151.7), (-1.946e-07, 1.757, 151.7), (-1.243, 1.243, 151.7), (-1.757, -7.681e-08, 151.7), (-1.243, -1.243, 151.7), (-3.151e-08, -3.031, 147.7), (-5.002e-08, -1.922, 146.2), (-4.869e-08, -1.657, 142.9), (1.172, -1.172, 142.9), (1.359, -1.359, 146.2), (2.143, -2.143, 147.7), (1.657, -1.301e-06, 142.9), (1.922, -7.943e-07, 146.2), (3.031, -5.225e-07, 147.7), (1.172, 1.172, 142.9), (1.359, 1.359, 146.2), (2.143, 2.143, 147.7), (-1.935e-07, 1.657, 142.9), (-2.181e-07, 1.922, 146.2), (-2.965e-07, 3.031, 147.7), (-1.172, 1.172, 142.9), (-1.359, 1.359, 146.2), (-2.143, 2.143, 147.7), (-1.657, -1.393e-06, 142.9), (-1.922, -9.012e-07, 146.2), (-3.031, -6.911e-07, 147.7), (-1.172, -1.172, 142.9), (-1.359, -1.359, 146.2), (-2.143, -2.143, 147.7), (2.298, -2.298, 148.9), (2.139, -2.139, 150.4), (3.25, -3.069e-07, 148.9), (3.025, -1.111e-07, 150.4), (2.298, 2.298, 148.9), (2.139, 2.139, 150.4), (-3.303e-07, 3.25, 148.9), (-3.341e-07, 3.025, 150.4), (-2.298, 2.298, 148.9), (-2.139, 2.139, 150.4), (-3.25, -4.877e-07, 148.9), (-3.025, -2.794e-07, 150.4), (-2.298, -2.298, 148.9), (-2.139, -2.139, 150.4), (-6.965e-08, -3.025, 150.4), (-4.615e-08, -3.25, 148.9), (-8.306e-08, -0.9987, 141.9), (0.7062, -0.7062, 141.9), (0.9987, -1.473e-06, 141.9), (0.7062, 0.7062, 141.9), (-1.704e-07, 0.9987, 141.9), (-0.7062, 0.7062, 141.9), (-0.9987, -1.529e-06, 141.9), (-0.7062, -0.7062, 141.9), (-8.306e-08, -0.9987, 139.7), (0.7062, -0.7062, 139.7), (0.9987, -1.804e-06, 139.7), (0.7062, 0.7062, 139.7), (-1.704e-07, 0.9987, 139.7), (-0.7062, 0.7062, 139.7), (-0.9987, -1.86e-06, 139.7), (-0.7062, -0.7062, 139.7)], [], [(0, 1, 2, 3, 4, 5, 6, 7), (42, 28, 31, 44), (28, 27, 30, 31), (27, 26, 29, 30), (44, 31, 8, 47), (31, 30, 9, 8), (30, 29, 10, 9), (40, 25, 28, 42), (25, 24, 27, 28), (24, 23, 26, 27), (38, 22, 25, 40), (22, 21, 24, 25), (21, 20, 23, 24), (36, 19, 22, 38), (19, 18, 21, 22), (18, 17, 20, 21), (34, 16, 19, 36), (16, 15, 18, 19), (15, 14, 17, 18), (32, 13, 16, 34), (13, 12, 15, 16), (12, 11, 14, 15), (47, 8, 13, 32), (8, 9, 12, 13), (9, 10, 11, 12), (1, 33, 35, 2), (46, 47, 32, 33), (2, 35, 37, 3), (33, 32, 34, 35), (3, 37, 39, 4), (35, 34, 36, 37), (4, 39, 41, 5), (37, 36, 38, 39), (5, 41, 43, 6), (39, 38, 40, 41), (7, 45, 46, 0), (41, 40, 42, 43), (6, 43, 45, 7), (45, 44, 47, 46), (0, 46, 33, 1), (43, 42, 44, 45), (29, 26, 54, 55), (10, 29, 55, 48), (26, 23, 53, 54), (23, 20, 52, 53), (20, 17, 51, 52), (17, 14, 50, 51), (14, 11, 49, 50), (11, 10, 48, 49), (55, 54, 62, 63), (48, 55, 63, 56), (54, 53, 61, 62), (53, 52, 60, 61), (52, 51, 59, 60), (51, 50, 58, 59), (50, 49, 57, 58), (49, 48, 56, 57), (56, 63, 62, 61, 60, 59, 58, 57)])
me_cylinder_007.polygons.foreach_set('use_smooth', [True] * 58)
_uv = me_cylinder_007.uv_layers.new(name='UVMap')
_uv.uv.foreach_set('vector', [0.1331, 0.8118, 0.1882, 0.8669, 0.1882, 0.9448, 0.1331, 0.9998, 0.05522, 0.9998, 0.000156, 0.9448, 0.0001561, 0.8669, 0.05522, 0.8118, 0.1377, 0.2105, 0.1371, 0.2719, 0.01097, 0.2866, 0.000156, 0.2075, 0.1371, 0.2719, 0.1502, 0.3714, 0.05591, 0.3865, 0.01097, 0.2866, 0.1502, 0.3714, 0.1677, 0.5761, 0.09017, 0.5939, 0.05591, 0.3865, 0.9874, 0.2122, 0.9799, 0.2934, 0.8469, 0.2763, 0.8509, 0.2153, 0.9799, 0.2934, 0.9267, 0.4061, 0.8349, 0.3829, 0.8469, 0.2763, 0.9267, 0.4061, 0.8721, 0.5999, 0.8022, 0.5797, 0.8349, 0.3829, 0.2478, 0.2141, 0.2451, 0.2712, 0.1371, 0.2719, 0.1377, 0.2105, 0.2451, 0.2712, 0.246, 0.3721, 0.1502, 0.3714, 0.1371, 0.2719, 0.246, 0.3721, 0.2389, 0.5724, 0.1677, 0.5761, 0.1502, 0.3714, 0.3571, 0.2153, 0.3531, 0.2763, 0.2451, 0.2712, 0.2478, 0.2141, 0.3531, 0.2763, 0.3411, 0.3829, 0.246, 0.3721, 0.2451, 0.2712, 0.3411, 0.3829, 0.3084, 0.5797, 0.2389, 0.5724, 0.246, 0.3721, 0.4936, 0.2122, 0.4861, 0.2934, 0.3531, 0.2763, 0.3571, 0.2153, 0.4861, 0.2934, 0.4329, 0.4061, 0.3411, 0.3829, 0.3531, 0.2763, 0.4329, 0.4061, 0.3783, 0.5999, 0.3084, 0.5797, 0.3411, 0.3829, 0.6315, 0.2105, 0.6309, 0.2719, 0.5048, 0.2866, 0.494, 0.2075, 0.6309, 0.2719, 0.644, 0.3714, 0.5497, 0.3865, 0.5048, 0.2866, 0.644, 0.3714, 0.6615, 0.5761, 0.584, 0.5939, 0.5497, 0.3865, 0.7416, 0.2141, 0.7389, 0.2712, 0.6309, 0.2719, 0.6315, 0.2105, 0.7389, 0.2712, 0.7398, 0.3721, 0.644, 0.3714, 0.6309, 0.2719, 0.7398, 0.3721, 0.7327, 0.5724, 0.6615, 0.5761, 0.644, 0.3714, 0.8509, 0.2153, 0.8469, 0.2763, 0.7389, 0.2712, 0.7416, 0.2141, 0.8469, 0.2763, 0.8349, 0.3829, 0.7398, 0.3721, 0.7389, 0.2712, 0.8349, 0.3829, 0.8022, 0.5797, 0.7327, 0.5724, 0.7398, 0.3721, 0.7478, 0.04931, 0.7455, 0.1497, 0.6401, 0.1409, 0.662, 0.03387, 0.8487, 0.1464, 0.8509, 0.2153, 0.7416, 0.2141, 0.7455, 0.1497, 0.662, 0.03387, 0.6401, 0.1409, 0.5069, 0.1125, 0.5759, 0.000156, 0.7455, 0.1497, 0.7416, 0.2141, 0.6315, 0.2105, 0.6401, 0.1409, 0.4164, 0.02629, 0.4759, 0.1215, 0.3549, 0.1464, 0.3378, 0.0499, 0.6401, 0.1409, 0.6315, 0.2105, 0.494, 0.2075, 0.5069, 0.1125, 0.3378, 0.0499, 0.3549, 0.1464, 0.2517, 0.1497, 0.254, 0.04931, 0.4759, 0.1215, 0.4936, 0.2122, 0.3571, 0.2153, 0.3549, 0.1464, 0.254, 0.04931, 0.2517, 0.1497, 0.1462, 0.1409, 0.1682, 0.03387, 0.3549, 0.1464, 0.3571, 0.2153, 0.2478, 0.2141, 0.2517, 0.1497, 0.9102, 0.02629, 0.9697, 0.1215, 0.8487, 0.1464, 0.8316, 0.0499, 0.2517, 0.1497, 0.2478, 0.2141, 0.1377, 0.2105, 0.1462, 0.1409, 0.1682, 0.03387, 0.1462, 0.1409, 0.01308, 0.1125, 0.08207, 0.000156, 0.9697, 0.1215, 0.9874, 0.2122, 0.8509, 0.2153, 0.8487, 0.1464, 0.8316, 0.0499, 0.8487, 0.1464, 0.7455, 0.1497, 0.7478, 0.04931, 0.1462, 0.1409, 0.1377, 0.2105, 0.000156, 0.2075, 0.01308, 0.1125, 0.09017, 0.5939, 0.1677, 0.5761, 0.1798, 0.6584, 0.1275, 0.6698, 0.8022, 0.5797, 0.8721, 0.5999, 0.8369, 0.6655, 0.7855, 0.6557, 0.1677, 0.5761, 0.2389, 0.5724, 0.2359, 0.6536, 0.1798, 0.6584, 0.2389, 0.5724, 0.3084, 0.5797, 0.2917, 0.6557, 0.2359, 0.6536, 0.3084, 0.5797, 0.3783, 0.5999, 0.3431, 0.6655, 0.2917, 0.6557, 0.584, 0.5939, 0.6615, 0.5761, 0.6736, 0.6584, 0.6213, 0.6698, 0.6615, 0.5761, 0.7327, 0.5724, 0.7297, 0.6536, 0.6736, 0.6584, 0.7327, 0.5724, 0.8022, 0.5797, 0.7855, 0.6557, 0.7297, 0.6536, 0.1275, 0.6698, 0.1798, 0.6584, 0.1873, 0.8082, 0.1398, 0.8115, 0.7855, 0.6557, 0.8369, 0.6655, 0.8285, 0.8115, 0.7776, 0.8086, 0.1798, 0.6584, 0.2359, 0.6536, 0.2354, 0.8072, 0.1873, 0.8082, 0.2359, 0.6536, 0.2917, 0.6557, 0.2838, 0.8086, 0.2354, 0.8072, 0.2917, 0.6557, 0.3431, 0.6655, 0.3347, 0.8115, 0.2838, 0.8086, 0.6213, 0.6698, 0.6736, 0.6584, 0.6811, 0.8082, 0.6336, 0.8115, 0.6736, 0.6584, 0.7297, 0.6536, 0.7292, 0.8072, 0.6811, 0.8082, 0.7297, 0.6536, 0.7855, 0.6557, 0.7776, 0.8086, 0.7292, 0.8072, 0.2953, 0.8431, 0.2953, 0.8874, 0.264, 0.9187, 0.2198, 0.9187, 0.1885, 0.8874, 0.1885, 0.8431, 0.2198, 0.8118, 0.264, 0.8118])
me_cylinder_007.materials.append(mat_material_006)
me_cylinder_007.use_remesh_preserve_volume = False
me_cylinder_007.use_remesh_preserve_attributes = False
me_cylinder_007.use_mirror_vertex_groups = False
me_cylinder_007.update()

# ---- objects
ob_ucx_lamp_02 = bpy.data.objects.new('UCX_lamp_02', me_cylinder_006)
ob_ucx_lamp_01 = bpy.data.objects.new('UCX_lamp_01', me_cylinder_004)
ob_pole = bpy.data.objects.new('pole', me_cylinder_001)
ob_ucx_lamp_00 = bpy.data.objects.new('UCX_lamp_00', me_cylinder_005)
ob_foot = bpy.data.objects.new('foot', me_cylinder_002)
ob_switch = bpy.data.objects.new('switch', me_cylinder_003)
ob_lamp = bpy.data.objects.new('lamp', me_cylinder_007)

# ---- transforms, parenting, visibility, modifiers, constraints
ob_ucx_lamp_02.location = (0.0, 0.0, 0.0)
ob_ucx_lamp_02.hide_viewport = True
ob_ucx_lamp_02.lineart.crease_threshold = 0.0
ob_ucx_lamp_01.location = (0.0, 0.0, 0.0)
ob_ucx_lamp_01.hide_viewport = True
ob_ucx_lamp_01.lineart.crease_threshold = 0.0
ob_pole.location = (0.0, 0.0, 0.0)
ob_pole.scale = (1.0, 1.0, 1.0)
ob_pole.lineart.crease_threshold = 0.0
ob_ucx_lamp_00.location = (0.0, 0.0, 0.0)
ob_ucx_lamp_00.hide_viewport = True
ob_ucx_lamp_00.lineart.crease_threshold = 0.0
ob_foot.location = (0.0, 0.0, 0.0)
ob_foot.scale = (1.0, 1.0, 0.9996)
ob_foot.lineart.crease_threshold = 0.0
ob_switch.location = (0.0, 0.0, 0.0)
ob_switch.lineart.crease_threshold = 0.0
ob_lamp.location = (0.0, 0.0, 0.0)
ob_lamp.lineart.crease_threshold = 0.0

# ---- collection membership
col_collection_1.objects.link(ob_ucx_lamp_02)
col_collection_1.objects.link(ob_ucx_lamp_01)
col_collection_1.objects.link(ob_pole)
col_collection_1.objects.link(ob_ucx_lamp_00)
col_collection_1.objects.link(ob_foot)
col_collection_1.objects.link(ob_switch)
col_collection_1.objects.link(ob_lamp)

# ---- scene / render settings (as saved in the file)
scene.frame_start = 1; scene.frame_end = 250; scene.frame_set(1)
scene.render.engine = 'CYCLES'
scene.render.resolution_percentage = 50
scene.render.dither_intensity = 0.0
scene.cycles.use_denoising = False
scene.cycles.samples = 10
scene.cycles.sampling_pattern = 'TABULATED_SOBOL'
scene.cycles.light_sampling_threshold = 0.0
scene.cycles.use_adaptive_sampling = False
scene.cycles.use_light_tree = False
scene.cycles.blur_glossy = 0.0
scene.cycles.pixel_filter_type = 'GAUSSIAN'
scene.cycles.sample_clamp_indirect = 0.0
scene.view_settings.view_transform = 'Standard'
bpy.context.view_layer.update()

# ---- added for rendering (the .blend has no active camera and no usable light): camera, sun
cam_auto = bpy.data.cameras.new('AutoCamera')
cam_auto.lens = 50.0
cam_auto.sensor_width = 36.0
cam_auto.clip_end = 2623.53
ob_auto_camera = bpy.data.objects.new('AutoCamera', cam_auto)
scene.collection.objects.link(ob_auto_camera)
ob_auto_camera.location = (149.489, -179.387, 195.727)
ob_auto_camera.rotation_euler = (1.09748, -7.21219e-08, 0.694738)
scene.camera = ob_auto_camera
light_auto_sun = bpy.data.lights.new('AutoSun', 'SUN')
light_auto_sun.energy = 3.0
light_auto_sun.angle = 0.0523599
ob_auto_sun = bpy.data.objects.new('AutoSun', light_auto_sun)
scene.collection.objects.link(ob_auto_sun)
ob_auto_sun.rotation_euler = (0.872665, 0.174533, 0.523599)
bpy.context.view_layer.update()
